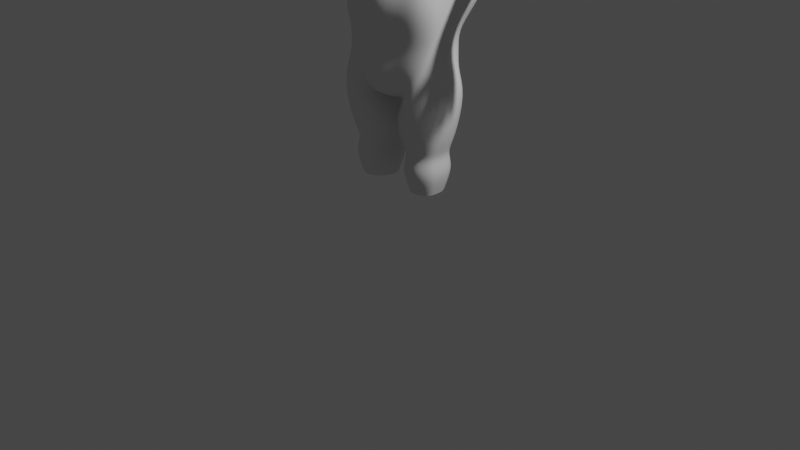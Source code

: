 # Source: pilot.blend  (saved by Blender 3.4.6; exported with 4.5.12 LTS)
import bpy
from mathutils import Matrix  # noqa: F401  (used for matrix-valued properties, if any)

bpy.ops.wm.read_factory_settings(use_empty=True)
scene = bpy.context.scene
scene.name = 'Scene'

# ---- collections
col_collection = bpy.data.collections.new('Collection'); scene.collection.children.link(col_collection)
col_assets = bpy.data.collections.new('assets'); scene.collection.children.link(col_assets)
col_tools = bpy.data.collections.new('tools'); scene.collection.children.link(col_tools)

# ---- materials (node trees are filled in below, after node groups)
mat_material = bpy.data.materials.new('Material')
mat_material.alpha_threshold = 0.0
mat_material.roughness = 0.5
mat_material.line_color = (0.0, 0.0, 0.0, 1.0)

# ---- material node trees
mat_material.use_nodes = True; mat_material.node_tree.nodes.clear()
_N = mat_material.node_tree.nodes; _L = mat_material.node_tree.links
n0 = _N.new('ShaderNodeOutputMaterial'); n0.name = 'Material Output'; n0.location = (300, 300)
n1 = _N.new('ShaderNodeBsdfPrincipled'); n1.name = 'Principled BSDF'; n1.location = (10, 300)
n1.distribution = 'GGX'
n1.subsurface_method = 'RANDOM_WALK_SKIN'
n1.inputs[3].default_value = 1.45
n1.inputs[27].default_value = (0.0, 0.0, 0.0, 1.0)
n1.inputs[28].default_value = 1.0
_L.new(n1.outputs[0], n0.inputs[0])
n0.is_active_output = True

# ---- world
world_world = bpy.data.worlds.new('World'); scene.world = world_world
world_world.use_nodes = True; world_world.node_tree.nodes.clear()
_N = world_world.node_tree.nodes; _L = world_world.node_tree.links
n0 = _N.new('ShaderNodeOutputWorld'); n0.name = 'World Output'; n0.location = (300, 300)
n1 = _N.new('ShaderNodeBackground'); n1.name = 'Background'; n1.location = (10, 300)
n1.inputs[0].default_value = (0.05088, 0.05088, 0.05088, 1.0)
_L.new(n1.outputs[0], n0.inputs[0])
n0.is_active_output = True
world_world.color = (0.05088, 0.05088, 0.05088)
world_world.use_sun_shadow = False
world_world.sun_shadow_jitter_overblur = 0.0

# ---- cameras
cam_camera = bpy.data.cameras.new('Camera')
cam_camera.clip_end = 100.0
cam_camera.ortho_scale = 7.314

# ---- lights
light_light = bpy.data.lights.new('Light', 'POINT')
light_light.transmission_factor = 0.0
light_light.energy = 1000.0
light_light.shadow_soft_size = 0.1
light_light.shadow_maximum_resolution = 0.006
light_light.use_absolute_resolution = True

# ---- meshes
me_cube = bpy.data.meshes.new('Cube')
me_cube.from_pydata([(0.2399, -2.165, 0.1139), (0.127, -2.17, -0.2179), (0.0, -2.228, 0.09098), (0.0, -2.223, -0.2341), (0.3671, -2.134, 0.2158), (0.2602, -2.139, -0.2131), (0.5716, -1.996, 0.123), (0.4578, -2.012, -0.2265), (0.6837, -1.747, -0.2101), (0.5297, -1.96, -0.2236), (0.5012, -1.906, -0.4195), (0.4052, -1.99, -0.2763), (0.2803, -1.943, -0.522), (0.232, -2.065, -0.3294), (0.0, -2.016, -0.5363), (0.0, -2.143, -0.3471), (0.2283, -2.565, 0.2912), (0.0, -2.709, 0.2992), (0.3166, -2.521, 0.2804), (0.3924, -2.31, 0.4075), (0.1987, -2.5, 0.4581), (0.0, -2.579, 0.466), (0.3016, -2.419, 0.4472), (0.1028, -2.237, 1.0), (0.0, -2.306, 1.003), (0.1934, -2.185, 0.9959), (0.1339, -2.292, 1.642), (0.0, -2.352, 1.629), (0.2815, -2.196, 1.697), (0.316, -2.117, 1.023), (0.4524, -2.049, 1.526), (0.7075, -1.932, 1.88), (0.7039, -1.954, 1.684), (1.129, -1.73, 1.857), (1.044, -1.78, 1.609), (1.346, -1.415, 1.572), (1.187, -1.69, 1.395), (0.3711, -2.165, 0.583), (0.3838, -2.027, 0.7165), (1.359, -1.54, 0.6004), (1.202, -1.668, 0.6903), (1.418, -1.241, 1.05), (1.243, -1.623, 1.038), (0.6382, -1.861, 0.2601), (0.8695, -1.634, -0.2124), (0.5685, -1.719, -0.5197), (0.3087, -1.885, -0.6869), (0.0, -1.954, -0.7066), (1.095, -1.265, -0.2245), (0.6537, -1.627, -0.6319), (0.3199, -1.776, -0.8197), (0.0, -1.892, -0.8419), (1.632, 0.3937, 0.4668), (0.7546, -1.035, -0.7945), (0.357, -1.216, -0.9163), (0.0, -1.284, -1.221), (0.1914, -2.419, 2.194), (0.0, -2.479, 2.184), (0.3451, -2.323, 2.238), (0.7409, -2.058, 2.383), (1.126, -1.856, 2.365), (1.346, -1.542, 2.139), (0.2701, -2.361, 2.781), (0.0, -2.421, 2.744), (0.4374, -2.265, 2.801), (0.7949, -2.0, 2.821), (1.129, -1.798, 2.833), (1.346, -1.483, 2.832), (0.3159, -2.097, 3.301), (0.0, -2.093, 3.315), (0.4813, -2.002, 3.286), (0.8118, -1.737, 3.284), (1.132, -1.535, 3.239), (1.346, -1.22, 3.21), (0.328, -1.57, 3.894), (0.0, -1.677, 3.908), (0.5056, -1.388, 3.87), (0.8312, -1.24, 3.818), (1.135, -1.077, 3.761), (1.346, -0.9708, 3.693), (0.3806, -0.6548, 4.245), (0.0, -0.6495, 4.243), (0.5445, -0.654, 4.243), (0.8676, -0.6597, 4.204), (1.145, -0.6631, 4.075), (1.464, -0.6677, 3.76), (0.1936, 0.0, 4.34), (0.0, 0.0, 4.34), (0.3473, 0.0, 4.33), (0.7397, 0.0, 4.297), (1.129, 0.0, 4.203), (1.646, 0.0, 3.723), (0.1316, 1.397, 4.151), (0.0, 1.402, 4.18), (0.2783, 1.398, 4.144), (0.705, 1.396, 4.036), (1.129, 1.389, 3.945), (1.346, 1.384, 3.851), (0.1316, 2.09, 3.544), (0.0, 2.092, 3.518), (0.3346, 2.093, 3.471), (0.705, 2.054, 3.409), (1.129, 2.005, 3.3), (1.793, 1.8, 3.21), (0.1316, 2.351, 2.455), (0.0, 2.368, 2.49), (0.2783, 2.355, 2.421), (0.705, 2.254, 2.399), (1.129, 2.12, 2.374), (1.804, 1.595, 1.901), (0.215, 2.292, 1.221), (0.0, 2.288, 1.256), (0.2783, 2.271, 1.187), (0.705, 2.17, 1.165), (1.129, 2.036, 1.14), (1.917, 1.664, 1.149), (0.1316, 1.428, -0.0125), (0.0, 1.538, 0.02231), (0.2783, 1.332, -0.0468), (0.705, 1.231, -0.06923), (1.129, 1.097, -0.09424), (1.54, 0.9093, 0.3542), (1.905, 0.2793, 1.12), (1.89, 0.1368, 3.301), (1.901, 0.4153, 1.902), (0.3384, -1.622, -0.9034), (0.7041, -1.392, -0.6986), (0.0, -1.677, -0.9335), (1.513, -0.6161, 0.002607), (1.77, -0.6259, 2.168), (1.677, -0.6112, 1.064), (1.252, -0.845, -0.2211), (1.704, -0.7004, 3.216), (1.716, -0.6334, 1.513), (1.745, -0.6472, 2.661), (1.222, -1.645, 0.8642), (1.389, -1.379, 0.8254), (1.595, -0.6137, 0.7297), (0.5808, -0.1443, -0.5293), (0.279, -0.1607, -0.4555), (0.1113, -0.1807, -0.5842), (0.0, -0.3353, -0.6625), (0.2493, 0.4366, -0.342), (0.0, 0.4995, -0.2851), (0.318, 0.384, -0.3577), (0.3771, 0.3286, -0.3684), (0.4141, 0.2947, -0.3832), (0.4755, 0.1095, -0.4069), (0.5055, 0.07771, -1.186), (0.3821, -0.1302, -1.279), (0.2416, -0.1758, -1.32), (0.0, -0.3054, -1.399), (0.2431, 0.7391, -0.8925), (0.0, 0.8293, -0.8256), (0.3768, 0.6422, -0.9267), (0.4827, 0.4806, -0.9946), (0.5135, 0.3241, -1.067), (0.5198, 0.1191, -1.166), (0.5875, -0.0246, -1.546), (0.4318, -0.2963, -1.673), (0.3374, -0.3738, -1.798), (0.0, -0.5068, -1.805), (0.2214, 0.8094, -1.167), (0.0, 0.9231, -1.082), (0.3899, 0.6873, -1.21), (0.5234, 0.4837, -1.295), (0.5621, 0.2864, -1.386), (0.7067, 0.02356, -1.537), (1.507, -0.03809, -1.795), (1.028, -0.4707, -2.006), (0.7085, -0.469, -2.087), (0.0, -1.006, -2.239), (2.274, 1.217, -1.191), (0.0, 1.453, -1.425), (2.166, 0.8778, -1.08), (2.101, 0.6725, -1.234), (1.985, 0.3031, -1.51), (1.788, -0.01264, -1.741), (1.712, -0.3777, -3.0), (1.494, -0.7449, -3.0), (0.9645, -0.9614, -3.0), (0.0, -1.371, -3.0), (1.765, 1.407, -2.644), (0.0, 1.683, -3.0), (2.254, 1.154, -2.776), (2.12, 0.7314, -2.994), (1.95, 0.1943, -2.829), (1.811, -0.04677, -3.253), (1.645, -0.3777, -3.886), (1.252, -0.7449, -3.886), (0.6539, -0.9614, -3.886), (0.0, -1.269, -3.886), (0.9259, 1.436, -3.886), (0.0, 1.683, -3.886), (1.293, 1.17, -3.886), (1.583, 0.7271, -3.886), (1.667, 0.2979, -3.886), (1.676, 0.006492, -3.886), (1.545, -0.3432, -4.396), (1.177, -0.6615, -4.396), (0.5779, -0.8491, -4.396), (0.0, -1.121, -4.396), (0.9212, 1.302, -4.396), (0.0, 1.664, -4.396), (1.239, 0.9983, -4.396), (1.491, 0.6143, -4.396), (1.564, 0.2423, -4.396), (1.572, -0.01023, -4.396), (2.518, 0.9762, -1.193), (2.534, 0.8472, -1.13), (2.543, 0.7692, -1.209), (2.56, 0.6289, -1.31), (2.51, 1.106, -1.723), (2.521, 0.952, -1.771), (2.54, 0.7916, -1.851), (2.565, 0.5876, -1.665), (3.185, 0.964, -1.194), (3.18, 0.8417, -1.139), (3.177, 0.7678, -1.208), (3.171, 0.6349, -1.296), (3.188, 1.103, -1.658), (3.184, 0.9411, -1.701), (3.178, 0.789, -1.77), (3.169, 0.5957, -1.602), (3.211, 0.9184, -1.213), (3.211, 0.817, -1.166), (3.211, 0.7556, -1.224), (3.211, 0.6452, -1.299), (3.211, 1.126, -1.605), (3.211, 0.8994, -1.64), (3.211, 0.7732, -1.699), (3.211, 0.6127, -1.566), (4.111, 1.074, -1.247), (4.11, 0.8876, -1.257), (4.109, 0.6782, -1.264), (4.111, 0.5875, -1.337), (4.111, 1.125, -1.511), (4.109, 0.956, -1.56), (4.109, 0.7917, -1.565), (4.11, 0.6446, -1.525), (2.159, 0.6504, -1.296), (2.151, 0.7833, -1.202), (2.147, 0.8571, -1.127), (2.14, 0.9792, -1.187), (2.136, 1.232, -1.686), (2.141, 0.9564, -2.055), (2.15, 0.8045, -2.08), (2.161, 0.6113, -1.627), (1.584, -0.3493, -5.001), (1.189, -0.691, -5.261), (0.5463, -0.8924, -5.261), (0.0, -1.185, -5.261), (0.9147, 1.417, -5.261), (0.0, 1.805, -5.261), (1.278, 1.091, -5.191), (1.526, 0.5902, -4.977), (1.605, 0.2792, -5.001), (1.613, 0.008115, -5.001), (0.7399, -0.5298, -5.808), (0.5598, -0.6971, -5.808), (0.0, -0.9396, -5.808), (0.663, 1.22, -5.808), (0.0, 1.542, -5.808), (0.7115, 0.9492, -5.825), (0.5125, 0.07338, -5.915), (0.3466, 0.03429, -6.085), (0.0, -0.02241, -6.085), (0.3557, 0.4823, -6.085), (0.0, 0.5577, -6.085), (0.5142, 0.4191, -5.924), (0.514, 0.2565, -5.935), (0.3731, 0.2575, -6.112), (0.0, 0.2582, -6.112), (1.838, -0.5182, -5.764), (1.242, -0.9667, -5.936), (1.381, 1.372, -5.882), (1.775, 0.7152, -5.711), (1.864, 0.307, -5.772), (1.874, -0.04896, -5.775), (0.4653, -0.7552, -6.447), (0.4233, 1.186, -6.456), (0.1388, 0.03672, -6.491), (0.137, 0.4906, -6.504), (0.1326, 0.2771, -6.518), (1.591, -0.3335, -7.16), (1.133, -0.6651, -7.16), (1.243, 1.064, -7.16), (1.561, 0.5785, -7.16), (1.624, 0.2766, -7.16), (1.613, 0.01347, -7.16), (0.4645, -0.5087, -7.16), (0.4329, 0.9269, -7.156), (0.2263, 0.07682, -7.16), (0.2218, 0.4124, -7.16), (0.2153, 0.2546, -7.16), (1.411, -0.1886, -7.521), (1.079, -0.4286, -7.521), (1.159, 0.8228, -7.521), (1.389, 0.4712, -7.521), (1.434, 0.2528, -7.521), (1.427, 0.06243, -7.521), (0.5956, -0.3154, -7.521), (0.5728, 0.7234, -7.519), (0.4232, 0.1083, -7.521), (0.42, 0.3511, -7.521), (0.4153, 0.2369, -7.521), (1.569, -0.3157, -7.978), (1.126, -0.636, -7.978), (1.233, 1.035, -7.978), (1.539, 0.5653, -7.978), (1.601, 0.2737, -7.978), (1.59, 0.01949, -7.978), (0.4806, -0.4849, -7.978), (0.4501, 0.9019, -7.974), (0.2505, 0.08068, -7.978), (0.2462, 0.4048, -7.978), (0.2399, 0.2524, -7.978), (1.37, -0.1557, -8.637), (1.067, -0.3748, -8.637), (1.14, 0.7679, -8.637), (1.35, 0.4469, -8.637), (1.391, 0.2474, -8.637), (1.384, 0.07356, -8.637), (0.6254, -0.2714, -8.637), (0.6045, 0.6771, -8.635), (0.468, 0.1154, -8.637), (0.465, 0.3371, -8.637), (0.4607, 0.2329, -8.637), (5.01, 0.7031, -1.45), (5.413, 0.7131, -1.45), (5.01, 0.7032, -1.524), (5.37, 0.685, -1.524), (5.013, 0.6195, -1.554), (5.373, 0.6216, -1.554), (5.016, 0.556, -1.524), (5.377, 0.5581, -1.524), (5.018, 0.5298, -1.45), (5.424, 0.5336, -1.45), (5.016, 0.556, -1.376), (5.422, 0.5599, -1.376), (5.013, 0.6195, -1.345), (5.418, 0.6234, -1.345), (5.009, 0.6829, -1.376), (5.415, 0.6868, -1.376), (5.493, 0.6008, -1.45), (5.176, 0.7097, -1.45), (5.281, 0.7079, -1.45), (5.283, 0.6816, -1.524), (5.177, 0.6834, -1.524), (5.287, 0.6182, -1.554), (5.181, 0.6199, -1.554), (5.29, 0.5547, -1.524), (5.184, 0.5565, -1.524), (5.292, 0.5285, -1.45), (5.186, 0.5302, -1.45), (5.29, 0.5547, -1.376), (5.184, 0.5565, -1.376), (5.287, 0.6182, -1.345), (5.181, 0.6199, -1.345), (5.283, 0.6816, -1.376), (5.177, 0.6834, -1.376), (5.415, 0.6232, -1.357), (5.418, 0.5634, -1.386), (5.411, 0.683, -1.386), (5.293, 0.5785, -1.386), (5.29, 0.6183, -1.357), (5.288, 0.6581, -1.386), (5.417, 0.6239, -1.341), (5.421, 0.5581, -1.372), (5.413, 0.6898, -1.372), (5.289, 0.5749, -1.372), (5.286, 0.6188, -1.341), (5.284, 0.6627, -1.372), (5.012, 0.8887, -1.45), (5.592, 0.8956, -1.45), (5.012, 0.8887, -1.524), (5.547, 0.8693, -1.524), (5.012, 0.7869, -1.554), (5.547, 0.8058, -1.554), (5.547, 0.7423, -1.524), (5.592, 0.716, -1.45), (5.012, 0.7234, -1.376), (5.592, 0.7423, -1.376), (5.012, 0.7869, -1.345), (5.592, 0.8058, -1.345), (5.012, 0.8504, -1.376), (5.592, 0.8693, -1.376), (5.665, 0.8058, -1.45), (5.359, 0.8956, -1.45), (5.46, 0.8956, -1.45), (5.46, 0.8693, -1.524), (5.359, 0.8693, -1.524), (5.46, 0.8058, -1.554), (5.359, 0.8058, -1.554), (5.46, 0.7423, -1.524), (5.359, 0.7423, -1.524), (5.46, 0.716, -1.45), (5.359, 0.716, -1.45), (5.46, 0.7423, -1.376), (5.359, 0.7423, -1.376), (5.46, 0.8058, -1.345), (5.359, 0.8058, -1.345), (5.46, 0.8693, -1.376), (5.359, 0.8693, -1.376), (5.588, 0.8058, -1.357), (5.588, 0.7459, -1.386), (5.588, 0.8657, -1.386), (5.464, 0.7659, -1.386), (5.464, 0.8058, -1.357), (5.464, 0.8457, -1.386), (5.591, 0.8064, -1.341), (5.591, 0.7405, -1.372), (5.591, 0.8724, -1.372), (5.46, 0.7625, -1.372), (5.46, 0.8064, -1.341), (5.46, 0.8504, -1.372), (5.015, 1.082, -1.45), (5.474, 1.08, -1.45), (5.015, 1.082, -1.524), (5.428, 1.054, -1.524), (5.012, 0.9905, -1.554), (5.428, 0.9905, -1.554), (5.428, 0.927, -1.524), (5.474, 0.9007, -1.45), (5.012, 0.927, -1.376), (5.474, 0.927, -1.376), (5.012, 0.9905, -1.345), (5.474, 0.9905, -1.345), (5.012, 1.054, -1.376), (5.474, 1.054, -1.376), (5.547, 0.9905, -1.45), (5.165, 1.08, -1.45), (5.342, 1.08, -1.45), (5.342, 1.054, -1.524), (5.165, 1.054, -1.524), (5.342, 0.9905, -1.554), (5.165, 0.9905, -1.554), (5.342, 0.927, -1.524), (5.165, 0.927, -1.524), (5.342, 0.9007, -1.45), (5.165, 0.9007, -1.45), (5.342, 0.927, -1.376), (5.165, 0.927, -1.376), (5.342, 0.9905, -1.345), (5.165, 0.9905, -1.345), (5.342, 1.054, -1.376), (5.165, 1.054, -1.376), (5.47, 0.9905, -1.357), (5.47, 0.9306, -1.386), (5.47, 1.05, -1.386), (5.345, 0.9506, -1.386), (5.345, 0.9905, -1.357), (5.345, 1.03, -1.386), (5.472, 0.9911, -1.341), (5.472, 0.9252, -1.372), (5.472, 1.057, -1.372), (5.341, 0.9471, -1.372), (5.341, 0.9911, -1.341), (5.341, 1.035, -1.372), (5.018, 1.263, -1.45), (5.34, 1.263, -1.45), (5.018, 1.237, -1.524), (5.294, 1.237, -1.524), (5.018, 1.174, -1.554), (5.294, 1.174, -1.554), (5.294, 1.11, -1.524), (5.34, 1.084, -1.45), (5.018, 1.11, -1.376), (5.34, 1.11, -1.376), (5.018, 1.174, -1.345), (5.34, 1.174, -1.345), (5.018, 1.237, -1.376), (5.34, 1.237, -1.376), (5.413, 1.174, -1.45), (5.031, 1.263, -1.45), (5.208, 1.263, -1.45), (5.208, 1.237, -1.524), (5.031, 1.237, -1.524), (5.208, 1.174, -1.554), (5.031, 1.174, -1.554), (5.208, 1.11, -1.524), (5.031, 1.11, -1.524), (5.208, 1.084, -1.45), (5.031, 1.084, -1.45), (5.208, 1.11, -1.376), (5.031, 1.11, -1.376), (5.208, 1.174, -1.345), (5.031, 1.174, -1.345), (5.208, 1.237, -1.376), (5.031, 1.237, -1.376), (5.336, 1.174, -1.357), (5.336, 1.114, -1.386), (5.336, 1.233, -1.386), (5.211, 1.134, -1.386), (5.211, 1.174, -1.357), (5.211, 1.213, -1.386), (5.338, 1.174, -1.341), (5.338, 1.108, -1.372), (5.338, 1.24, -1.372), (5.207, 1.13, -1.372), (5.207, 1.174, -1.341), (5.207, 1.218, -1.372), (5.012, 0.4338, -1.46), (4.992, 0.4651, -1.532), (4.978, 0.4373, -1.597), (4.949, 0.3835, -1.618), (4.951, 0.3184, -1.58), (4.941, 0.304, -1.509), (4.955, 0.3318, -1.444), (4.984, 0.3856, -1.424), (5.022, 0.3324, -1.535), (4.924, 0.4692, -1.463), (4.934, 0.4837, -1.534), (4.658, 0.5242, -1.43), (4.92, 0.4558, -1.599), (4.891, 0.4157, -1.62), (4.469, 0.5311, -1.49), (4.863, 0.3538, -1.584), (4.853, 0.3393, -1.512), (4.867, 0.3672, -1.457), (4.587, 0.581, -1.571), (4.896, 0.4209, -1.427), (4.51, 0.5225, -1.597), (4.955, 0.3382, -1.453), (4.942, 0.312, -1.514), (4.983, 0.3889, -1.434), (4.866, 0.3574, -1.504), (4.872, 0.3708, -1.477), (4.893, 0.4223, -1.45), (4.953, 0.3311, -1.441), (4.939, 0.3016, -1.507), (4.983, 0.3864, -1.419), (4.859, 0.3508, -1.496), (4.866, 0.3661, -1.444), (4.889, 0.4209, -1.437), (4.683, 0.7082, -1.357), (4.684, 0.6613, -1.643), (4.569, 0.417, -1.502), (4.656, 0.5411, -1.59), (4.686, 0.5878, -1.324), (4.684, 0.8983, -1.357), (4.684, 0.8378, -1.643), (4.425, 0.6945, -1.624), (4.684, 0.7869, -1.308), (4.688, 1.089, -1.357), (4.685, 1.036, -1.643), (4.425, 0.7399, -1.302), (4.684, 0.9905, -1.308), (4.69, 1.263, -1.45), (4.69, 1.237, -1.524), (4.69, 1.174, -1.658), (4.69, 1.205, -1.324), (4.708, 0.4937, -1.422), (4.427, 0.9818, -1.268), (4.425, 0.8372, -1.656), (4.426, 0.9976, -1.624), (4.43, 1.181, -1.449), (4.43, 1.245, -1.522), (4.43, 1.134, -1.377), (4.847, 0.4477, -1.459), (4.849, 0.4715, -1.577), (4.849, 0.3613, -1.61), (4.82, 0.3441, -1.547), (4.748, 0.368, -1.653), (4.76, 0.5064, -1.618), (4.717, 0.2715, -1.521), (4.782, 0.4733, -1.41), (4.606, 0.4506, -1.619), (0.127, -2.082, -0.2087), (0.0, -2.134, -0.2249), (0.2602, -2.051, -0.2039), (0.4578, -1.913, -0.2173), (0.4355, -1.872, -0.2144), (0.4052, -1.902, -0.2671), (0.232, -1.977, -0.3202), (0.0, -2.054, -0.3379), (0.06648, -2.144, -0.07983), (0.0, -2.225, -0.08127), (0.2713, -2.096, -0.08018), (0.575, -1.902, -0.1116), (0.5408, -1.7, -0.2106), (0.504, -1.851, -0.3272), (0.2279, -1.983, -0.411), (0.0, -2.102, -0.4256), (0.04094, -1.754, -0.0003739), (0.0, -1.769, -0.002667), (0.271, -1.745, -0.0009365), (0.6123, -1.709, -0.05066), (0.5739, -1.672, -0.2076), (0.5325, -1.7, -0.3921), (0.2222, -1.724, -0.525), (0.0, -1.746, -0.548), (0.005238, -1.433, 0.09223), (0.0, -1.438, 0.08616), (0.2694, -1.431, 0.09198), (0.6614, -1.42, 0.02701), (0.6628, -1.409, -0.2063), (0.5697, -1.417, -0.4183), (0.2134, -1.425, -0.5708), (0.0, -1.431, -0.5972), (0.08749, -0.5428, 0.01374), (0.0, -0.546, 0.009376), (0.2774, -0.5409, 0.01356), (0.5591, -0.5332, -0.03314), (0.5601, -0.5253, -0.2009), (0.4932, -0.5313, -0.3532), (0.2371, -0.5364, -0.4629), (0.0, -0.5411, -0.4818), (0.1609, 0.08412, -0.08168), (0.0, 0.08103, -0.08287), (0.2772, 0.08502, -0.08239), (0.4497, 0.07352, -0.109), (0.4503, 0.02213, -0.198), (0.4093, -0.03134, -0.2745), (0.2525, -0.07028, -0.3293), (0.0, -0.07896, -0.3375), (0.1609, 0.3215, -0.2486), (0.0, 0.3183, -0.2478), (0.2772, 0.3218, -0.2497), (0.4497, 0.2969, -0.2646), (0.4503, 0.2031, -0.3067), (0.4093, 0.115, -0.3374), (0.2525, 0.05135, -0.3591), (0.0, 0.0395, -0.3606), (0.1838, 0.2996, -0.4553), (0.0, 0.2976, -0.4539), (0.2702, 0.2996, -0.4562), (0.3984, 0.2784, -0.4602), (0.3988, 0.2022, -0.4658), (0.3684, 0.1328, -0.4649), (0.2519, 0.0829, -0.4638), (0.0, 0.07422, -0.4619), (0.1911, 0.2863, -0.9827), (0.0, 0.2846, -0.9815), (0.2649, 0.2863, -0.9834), (0.3744, 0.2682, -0.9868), (0.3748, 0.2031, -0.9916), (0.3488, 0.1439, -0.9908), (0.2493, 0.1012, -0.9899), (0.0, 0.09379, -0.9883), (0.4873, -1.268, -0.2749), (0.1899, -1.272, -0.3683), (0.0, -1.276, -0.3845), (0.4235, -0.7251, -0.2351), (0.2097, -0.7283, -0.3022), (0.0, -0.7312, -0.3139), (0.4048, -1.477, -0.345), (0.1849, -1.433, -0.347), (0.0, -1.426, -0.3488), (0.3576, -1.495, -0.1033), (0.1995, -1.464, -0.1047), (0.0, -1.459, -0.106), (0.3727, -1.768, -0.3969), (0.138, -1.744, -0.398), (0.0, -1.74, -0.3991), (0.3224, -1.779, -0.252), (0.1536, -1.761, -0.2529), (0.0, -1.758, -0.2536), (0.0, -2.02, -0.3067), (0.1655, -1.993, -0.3062), (0.2336, -1.977, -0.2867), (0.3347, -1.913, -0.2856), (0.0, -1.868, -0.2806), (0.157, -1.863, -0.2798), (0.2336, -1.86, -0.28), (0.3471, -1.849, -0.2965), (1.675, 2.001, 2.374), (1.535, 1.917, 1.14), (1.346, 0.9783, -0.09378), (1.906, 0.09208, 1.103), (2.001, 0.1155, 2.373), (1.796, 0.0863, 0.4427), (1.408, 0.08052, -0.2176), (1.73, 1.728, 2.085), (1.863, 1.545, 1.187), (1.481, 0.9519, 0.2121), (1.857, 0.3989, 1.174), (1.978, 0.2971, 2.084), (1.712, 0.2727, 0.3686), (2.147, 1.651, 1.187), (2.059, 0.4222, 1.16), (2.199, 1.701, 2.022), (1.663, 0.8824, 0.1855), (2.344, 0.4438, 2.024), (1.794, 0.4161, 0.2746), (2.101, 1.71, 1.192), (1.526, 0.9035, 0.1389), (1.67, 0.3077, 0.2644), (1.975, 0.3148, 1.172), (1.984, 0.336, 2.088), (2.007, 1.769, 2.087), (1.929, 1.22, 1.161), (1.71, 0.7148, 1.15), (1.887, 1.24, 1.503), (1.875, 0.9043, 0.7491), (1.764, 0.7235, 1.504), (1.95, 0.7128, 0.7857)], [], [(0, 4, 18, 16), (1, 0, 2, 3), (2, 0, 16, 17), (4, 5, 7, 6), (0, 1, 5, 4), (6, 7, 9, 8), (10, 11, 13, 12), (8, 9, 11, 10), (12, 13, 15, 14), (17, 16, 20, 21), (18, 4, 19, 22), (16, 18, 22, 20), (23, 25, 28, 26), (21, 20, 23, 24), (20, 22, 25, 23), (24, 23, 26, 27), (25, 29, 30, 28), (30, 32, 31, 28), (32, 34, 33, 31), (34, 36, 35, 33), (25, 37, 38, 29), (37, 39, 40, 38), (136, 41, 42, 135), (35, 36, 42, 41), (10, 12, 46, 45), (8, 10, 45, 44), (6, 8, 44, 43), (12, 14, 47, 46), (4, 6, 43, 19), (22, 19, 37, 25), (37, 19, 43, 39), (45, 46, 50, 49), (43, 44, 48, 39), (46, 47, 51, 50), (44, 45, 49, 48), (126, 125, 54, 53), (125, 127, 55, 54), (131, 126, 53, 672), (128, 131, 672), (28, 31, 59, 58), (27, 26, 56, 57), (31, 33, 60, 59), (33, 35, 61, 60), (26, 28, 58, 56), (59, 60, 66, 65), (56, 58, 64, 62), (60, 61, 67, 66), (58, 59, 65, 64), (57, 56, 62, 63), (65, 66, 72, 71), (62, 64, 70, 68), (66, 67, 73, 72), (64, 65, 71, 70), (63, 62, 68, 69), (71, 72, 78, 77), (68, 70, 76, 74), (72, 73, 79, 78), (70, 71, 77, 76), (69, 68, 74, 75), (77, 78, 84, 83), (74, 76, 82, 80), (78, 79, 85, 84), (76, 77, 83, 82), (75, 74, 80, 81), (84, 85, 91, 90), (82, 83, 89, 88), (81, 80, 86, 87), (83, 84, 90, 89), (80, 82, 88, 86), (90, 91, 97, 96), (88, 89, 95, 94), (87, 86, 92, 93), (89, 90, 96, 95), (86, 88, 94, 92), (96, 97, 103, 102), (94, 95, 101, 100), (93, 92, 98, 99), (95, 96, 102, 101), (92, 94, 100, 98), (102, 103, 666, 108), (100, 101, 107, 106), (99, 98, 104, 105), (101, 102, 108, 107), (98, 100, 106, 104), (107, 108, 114, 113), (104, 106, 112, 110), (108, 666, 667, 114), (106, 107, 113, 112), (105, 104, 110, 111), (113, 114, 120, 119), (110, 112, 118, 116), (114, 667, 668, 120), (112, 113, 119, 118), (111, 110, 116, 117), (133, 130, 669), (134, 129, 670), (687, 686, 682, 684), (686, 685, 679, 682), (666, 103, 123, 670), (91, 123, 103, 97), (132, 134, 670, 123), (129, 133, 669, 670), (136, 39, 128, 137), (35, 41, 130, 133), (73, 67, 134, 132), (67, 61, 129, 134), (61, 35, 133, 129), (39, 48, 131, 128), (48, 49, 126, 131), (50, 51, 127, 125), (49, 50, 125, 126), (137, 128, 672, 671), (85, 132, 123, 91), (73, 132, 85, 79), (130, 137, 671, 669), (41, 136, 137, 130), (39, 136, 135, 40), (118, 119, 145, 144), (119, 120, 146, 145), (53, 54, 140, 139), (117, 116, 142, 143), (668, 672, 138, 147), (120, 668, 147, 146), (54, 55, 141, 140), (672, 53, 139, 138), (116, 118, 144, 142), (143, 142, 152, 153), (146, 147, 157, 156), (142, 144, 154, 152), (139, 140, 150, 149), (147, 138, 148, 157), (144, 145, 155, 154), (140, 141, 151, 150), (138, 139, 149, 148), (145, 146, 156, 155), (155, 156, 166, 165), (153, 152, 162, 163), (156, 157, 167, 166), (152, 154, 164, 162), (149, 150, 160, 159), (157, 148, 158, 167), (154, 155, 165, 164), (150, 151, 161, 160), (148, 149, 159, 158), (160, 161, 171, 170), (158, 159, 169, 168), (165, 166, 176, 175), (163, 162, 172, 173), (166, 167, 177, 176), (162, 164, 174, 172), (159, 160, 170, 169), (167, 158, 168, 177), (164, 165, 175, 174), (169, 170, 180, 179), (177, 168, 178, 187), (170, 171, 181, 180), (168, 169, 179, 178), (173, 172, 182, 183), (176, 177, 187, 186), (182, 184, 194, 192), (179, 180, 190, 189), (187, 178, 188, 197), (184, 185, 195, 194), (180, 181, 191, 190), (178, 179, 189, 188), (185, 186, 196, 195), (183, 182, 192, 193), (186, 187, 197, 196), (190, 191, 201, 200), (188, 189, 199, 198), (195, 196, 206, 205), (193, 192, 202, 203), (196, 197, 207, 206), (192, 194, 204, 202), (189, 190, 200, 199), (197, 188, 198, 207), (194, 195, 205, 204), (241, 240, 211, 210), (243, 242, 209, 208), (244, 243, 208, 212), (246, 245, 213, 214), (242, 241, 210, 209), (247, 246, 214, 215), (240, 247, 215, 211), (245, 244, 212, 213), (208, 209, 217, 216), (212, 208, 216, 220), (215, 214, 222, 223), (213, 212, 220, 221), (209, 210, 218, 217), (211, 215, 223, 219), (214, 213, 221, 222), (210, 211, 219, 218), (219, 223, 231, 227), (222, 221, 229, 230), (218, 219, 227, 226), (216, 217, 225, 224), (220, 216, 224, 228), (223, 222, 230, 231), (221, 220, 228, 229), (217, 218, 226, 225), (228, 224, 232, 236), (231, 230, 238, 239), (229, 228, 236, 237), (225, 226, 234, 233), (227, 231, 239, 235), (230, 229, 237, 238), (226, 227, 235, 234), (224, 225, 233, 232), (184, 182, 244, 245), (176, 186, 247, 240), (186, 185, 246, 247), (174, 175, 241, 242), (185, 184, 245, 246), (182, 172, 243, 244), (172, 174, 242, 243), (175, 176, 240, 241), (198, 199, 249, 248), (205, 206, 256, 255), (203, 202, 252, 253), (206, 207, 257, 256), (202, 204, 254, 252), (199, 200, 250, 249), (207, 198, 248, 257), (204, 205, 255, 254), (200, 201, 251, 250), (252, 254, 263, 261), (250, 251, 260, 259), (253, 252, 261, 262), (249, 250, 259, 258), (262, 261, 267, 268), (258, 259, 265, 264), (261, 263, 269, 267), (259, 260, 266, 265), (264, 265, 271, 270), (267, 269, 270, 271), (265, 266, 272, 271), (268, 267, 271, 272), (256, 257, 278, 277), (269, 263, 280, 282), (257, 248, 273, 278), (263, 254, 275, 280), (254, 255, 276, 275), (249, 258, 279, 274), (258, 264, 281, 279), (264, 270, 283, 281), (248, 249, 274, 273), (255, 256, 277, 276), (270, 269, 282, 283), (273, 274, 285, 284), (276, 277, 288, 287), (282, 280, 291, 293), (280, 275, 286, 291), (277, 278, 289, 288), (281, 283, 294, 292), (274, 279, 290, 285), (278, 273, 284, 289), (283, 282, 293, 294), (275, 276, 287, 286), (279, 281, 292, 290), (284, 285, 296, 295), (287, 288, 299, 298), (293, 291, 302, 304), (291, 286, 297, 302), (288, 289, 300, 299), (292, 294, 305, 303), (285, 290, 301, 296), (289, 284, 295, 300), (294, 293, 304, 305), (286, 287, 298, 297), (290, 292, 303, 301), (296, 301, 312, 307), (300, 295, 306, 311), (305, 304, 315, 316), (297, 298, 309, 308), (301, 303, 314, 312), (295, 296, 307, 306), (298, 299, 310, 309), (304, 302, 313, 315), (302, 297, 308, 313), (299, 300, 311, 310), (303, 305, 316, 314), (309, 310, 321, 320), (315, 313, 324, 326), (313, 308, 319, 324), (310, 311, 322, 321), (314, 316, 327, 325), (307, 312, 323, 318), (311, 306, 317, 322), (316, 315, 326, 327), (308, 309, 320, 319), (312, 314, 325, 323), (306, 307, 318, 317), (346, 329, 331, 347), (347, 331, 333, 349), (349, 333, 335, 351), (351, 335, 337, 353), (353, 337, 339, 355), (341, 343, 363, 361), (357, 355, 364, 365), (359, 343, 329, 346), (328, 330, 332, 334, 336, 338, 340, 342), (333, 331, 329, 344), (335, 333, 344, 337), (341, 339, 337, 344), (343, 341, 344, 329), (340, 358, 360, 342), (360, 359, 346, 345), (338, 356, 358, 340), (358, 357, 359, 360), (336, 354, 356, 338), (356, 355, 357, 358), (334, 352, 354, 336), (354, 353, 355, 356), (332, 350, 352, 334), (352, 351, 353, 354), (330, 348, 350, 332), (350, 349, 351, 352), (345, 348, 330, 328), (348, 347, 349, 350), (345, 346, 347, 348), (363, 366, 372, 369), (365, 364, 370, 371), (343, 359, 366, 363), (355, 339, 362, 364), (359, 357, 365, 366), (339, 341, 361, 362), (370, 368, 367, 371), (371, 367, 369, 372), (364, 362, 368, 370), (362, 361, 367, 368), (366, 365, 371, 372), (361, 363, 369, 367), (342, 360, 345, 328), (389, 374, 376, 390), (390, 376, 378, 392), (392, 378, 379, 394), (394, 379, 380, 396), (396, 380, 382, 398), (384, 386, 406, 404), (400, 398, 407, 408), (402, 386, 374, 389), (373, 375, 377, 330, 328, 381, 383, 385), (378, 376, 374, 387), (379, 378, 387, 380), (384, 382, 380, 387), (386, 384, 387, 374), (383, 401, 403, 385), (403, 402, 389, 388), (381, 399, 401, 383), (401, 400, 402, 403), (328, 397, 399, 381), (399, 398, 400, 401), (330, 395, 397, 328), (397, 396, 398, 399), (377, 393, 395, 330), (395, 394, 396, 397), (375, 391, 393, 377), (393, 392, 394, 395), (388, 391, 375, 373), (391, 390, 392, 393), (388, 389, 390, 391), (406, 409, 415, 412), (408, 407, 413, 414), (386, 402, 409, 406), (398, 382, 405, 407), (402, 400, 408, 409), (382, 384, 404, 405), (413, 411, 410, 414), (414, 410, 412, 415), (407, 405, 411, 413), (405, 404, 410, 411), (409, 408, 414, 415), (404, 406, 412, 410), (385, 403, 388, 373), (432, 417, 419, 433), (433, 419, 421, 435), (435, 421, 422, 437), (437, 422, 423, 439), (439, 423, 425, 441), (427, 429, 449, 447), (443, 441, 450, 451), (445, 429, 417, 432), (416, 418, 420, 375, 373, 424, 426, 428), (421, 419, 417, 430), (422, 421, 430, 423), (427, 425, 423, 430), (429, 427, 430, 417), (426, 444, 446, 428), (446, 445, 432, 431), (424, 442, 444, 426), (444, 443, 445, 446), (373, 440, 442, 424), (442, 441, 443, 444), (375, 438, 440, 373), (440, 439, 441, 442), (420, 436, 438, 375), (438, 437, 439, 440), (418, 434, 436, 420), (436, 435, 437, 438), (431, 434, 418, 416), (434, 433, 435, 436), (431, 432, 433, 434), (449, 452, 458, 455), (451, 450, 456, 457), (429, 445, 452, 449), (441, 425, 448, 450), (445, 443, 451, 452), (425, 427, 447, 448), (456, 454, 453, 457), (457, 453, 455, 458), (450, 448, 454, 456), (448, 447, 453, 454), (452, 451, 457, 458), (447, 449, 455, 453), (428, 446, 431, 416), (475, 460, 462, 476), (476, 462, 464, 478), (478, 464, 465, 480), (480, 465, 466, 482), (482, 466, 468, 484), (470, 472, 492, 490), (486, 484, 493, 494), (488, 472, 460, 475), (459, 461, 463, 418, 416, 467, 469, 471), (464, 462, 460, 473), (465, 464, 473, 466), (470, 468, 466, 473), (472, 470, 473, 460), (469, 487, 489, 471), (489, 488, 475, 474), (467, 485, 487, 469), (487, 486, 488, 489), (416, 483, 485, 467), (485, 484, 486, 487), (418, 481, 483, 416), (483, 482, 484, 485), (463, 479, 481, 418), (481, 480, 482, 483), (461, 477, 479, 463), (479, 478, 480, 481), (474, 477, 461, 459), (477, 476, 478, 479), (474, 475, 476, 477), (492, 495, 501, 498), (494, 493, 499, 500), (472, 488, 495, 492), (484, 468, 491, 493), (488, 486, 494, 495), (468, 470, 490, 491), (499, 497, 496, 500), (500, 496, 498, 501), (493, 491, 497, 499), (491, 490, 496, 497), (495, 494, 500, 501), (490, 492, 498, 496), (471, 489, 474, 459), (511, 502, 503, 512), (512, 503, 504, 514), (514, 504, 505, 515), (515, 505, 506, 517), (517, 506, 507, 518), (508, 509, 525, 523), (519, 518, 526, 527), (521, 509, 502, 511), (504, 503, 502, 510), (505, 504, 510, 506), (508, 507, 506, 510), (509, 508, 510, 502), (552, 538, 520, 513), (559, 521, 511), (537, 552, 513, 516), (562, 519, 521, 559), (562, 518, 519), (561, 517, 518, 562), (561, 515, 517), (560, 514, 515, 561), (560, 512, 514), (559, 511, 512, 560), (525, 528, 534, 531), (527, 526, 532, 533), (509, 521, 528, 525), (518, 507, 524, 526), (521, 519, 527, 528), (507, 508, 523, 524), (532, 530, 529, 533), (533, 529, 531, 534), (526, 524, 530, 532), (524, 523, 529, 530), (528, 527, 533, 534), (523, 525, 531, 529), (538, 567, 522, 520), (420, 375, 541, 545), (424, 426, 547, 540), (332, 334, 520, 536), (418, 420, 545), (467, 469, 551, 544), (340, 342, 535, 539), (375, 377, 541), (328, 381, 535), (383, 385, 540, 543), (461, 463, 550, 549), (426, 428, 544, 547), (334, 336, 513, 520), (469, 471, 551), (342, 328, 535), (373, 424, 540), (385, 373, 540), (428, 416, 544), (416, 467, 544), (336, 338, 539, 513), (471, 459, 548, 551), (330, 332, 536), (377, 330, 536, 541), (338, 340, 539), (459, 461, 549, 548), (463, 418, 545, 550), (381, 383, 543, 535), (539, 535, 546), (545, 541, 554, 555), (541, 536, 542, 554), (550, 545, 555, 557), (536, 520, 522, 542), (543, 540, 553, 546), (540, 547, 553), (513, 539, 546, 516), (548, 549, 557, 556), (547, 544, 553), (549, 550, 557), (535, 543, 546), (551, 548, 556, 558), (544, 551, 558, 553), (555, 554, 238, 237), (233, 234, 546, 553), (553, 558, 232, 233), (557, 555, 237, 236), (516, 546, 234, 235), (554, 542, 239, 238), (542, 522, 516, 235, 239), (558, 556, 557, 236, 232), (566, 559, 560, 564), (564, 560, 561, 563), (565, 562, 559, 566), (520, 522, 516, 513), (562, 565, 563, 561), (567, 537, 516, 522), (563, 565, 537, 567), (564, 563, 567, 538), (565, 566, 552, 537), (566, 564, 538, 552), (1, 3, 569, 568), (15, 13, 574, 575), (7, 5, 570, 571), (13, 11, 573, 574), (5, 1, 568, 570), (11, 9, 572, 573), (9, 7, 571, 572), (574, 573, 581, 582), (572, 571, 579, 580), (570, 568, 576, 578), (575, 574, 582, 583), (573, 572, 580, 581), (571, 570, 578, 579), (568, 569, 577, 576), (585, 584, 663, 662), (583, 582, 590, 591), (581, 580, 588, 589), (586, 587, 665, 664), (587, 579, 661, 665), (582, 581, 589, 590), (580, 579, 587, 588), (591, 590, 598, 599), (589, 588, 596, 597), (587, 586, 594, 595), (584, 585, 593, 592), (590, 589, 597, 598), (588, 587, 595, 596), (586, 584, 592, 594), (597, 596, 604, 605), (595, 594, 602, 603), (592, 593, 601, 600), (597, 605, 643, 640), (596, 595, 603, 604), (594, 592, 600, 602), (598, 597, 640, 641), (600, 601, 609, 608), (606, 605, 613, 614), (604, 603, 611, 612), (602, 600, 608, 610), (607, 606, 614, 615), (605, 604, 612, 613), (603, 602, 610, 611), (614, 613, 621, 622), (612, 611, 619, 620), (610, 608, 616, 618), (615, 614, 622, 623), (613, 612, 620, 621), (611, 610, 618, 619), (608, 609, 617, 616), (620, 619, 627, 628), (618, 616, 624, 626), (623, 622, 630, 631), (621, 620, 628, 629), (619, 618, 626, 627), (616, 617, 625, 624), (622, 621, 629, 630), (631, 630, 638, 639), (629, 628, 636, 637), (627, 626, 634, 635), (624, 625, 633, 632), (630, 629, 637, 638), (628, 627, 635, 636), (626, 624, 632, 634), (642, 641, 647, 648), (644, 645, 651, 650), (606, 607, 645, 644), (599, 598, 641, 642), (605, 606, 644, 643), (650, 651, 657, 656), (647, 646, 652, 653), (640, 643, 649, 646), (643, 644, 650, 649), (641, 640, 646, 647), (653, 652, 655, 656), (654, 653, 656, 657), (648, 647, 653, 654), (646, 649, 655, 652), (649, 650, 656, 655), (660, 659, 663, 664), (661, 660, 664, 665), (659, 658, 662, 663), (579, 578, 660, 661), (576, 577, 658, 659), (584, 586, 664, 663), (578, 576, 659, 660), (673, 115, 667, 666), (115, 675, 668, 667), (122, 677, 670, 669), (678, 671, 672), (677, 673, 666, 670), (675, 678, 672, 668), (678, 122, 669, 671), (109, 674, 115, 673), (674, 121, 675, 115), (676, 124, 677, 122), (124, 109, 673, 677), (121, 52, 678, 675), (52, 676, 122, 678), (681, 683, 695, 693), (680, 684, 696, 692), (689, 688, 680, 683), (685, 690, 681, 679), (688, 687, 684, 680), (690, 689, 683, 681), (109, 124, 689, 690), (676, 52, 687, 688), (674, 109, 690, 685), (124, 676, 688, 689), (121, 674, 685, 686), (52, 121, 686, 687), (694, 691, 692, 696), (691, 693, 695, 692), (682, 679, 691, 694), (684, 682, 694, 696), (683, 680, 692, 695), (679, 681, 693, 691)])
me_cube.polygons.foreach_set('use_smooth', [1, 1, 1, 1, 1, 1, 1, 1, 1, 1, 1, 1, 1, 1, 1, 1, 1, 1, 1, 1, 1, 1, 1, 1, 1, 1, 1, 1, 1, 1, 1, 1, 1, 1, 1, 1, 1, 1, 1, 1, 1, 1, 1, 1, 1, 1, 1, 1, 1, 1, 1, 1, 1, 1, 1, 1, 1, 1, 1, 1, 1, 1, 1, 1, 1, 1, 1, 1, 1, 1, 1, 1, 1, 1, 1, 1, 1, 1, 1, 1, 1, 1, 1, 1, 1, 1, 1, 1, 1, 1, 1, 1, 1, 1, 1, 1, 1, 1, 1, 1, 1, 1, 1, 1, 1, 1, 1, 1, 1, 1, 1, 1, 1, 1, 1, 1, 1, 1, 1, 1, 1, 1, 1, 1, 1, 1, 1, 1, 1, 1, 1, 1, 1, 1, 1, 1, 1, 1, 1, 1, 1, 1, 1, 1, 1, 1, 1, 1, 1, 1, 1, 1, 1, 1, 1, 1, 1, 1, 1, 1, 1, 1, 1, 1, 1, 1, 1, 1, 1, 1, 1, 1, 1, 1, 1, 1, 1, 1, 1, 1, 1, 1, 1, 1, 1, 1, 1, 1, 1, 1, 1, 1, 1, 1, 1, 1, 1, 1, 1, 1, 1, 1, 1, 1, 1, 1, 1, 1, 1, 1, 1, 1, 1, 1, 1, 1, 1, 1, 1, 1, 1, 1, 1, 1, 1, 1, 1, 1, 1, 1, 1, 1, 1, 1, 1, 1, 1, 1, 1, 1, 1, 1, 1, 1, 1, 1, 1, 1, 1, 1, 1, 1, 1, 1, 1, 1, 1, 1, 1, 1, 1, 1, 1, 1, 1, 1, 1, 1, 1, 1, 1, 1, 1, 1, 1, 1, 1, 1, 1, 1, 1, 1, 1, 1, 1, 1, 1, 1, 1, 1, 1, 1, 1, 0, 0, 0, 0, 0, 0, 0, 0, 0, 0, 0, 0, 0, 0, 0, 0, 0, 0, 0, 0, 0, 0, 0, 0, 0, 0, 0, 0, 0, 0, 0, 0, 0, 0, 0, 0, 0, 0, 0, 0, 0, 0, 0, 0, 0, 0, 0, 0, 0, 0, 0, 0, 0, 0, 0, 0, 0, 0, 0, 0, 0, 0, 0, 0, 0, 0, 0, 0, 0, 0, 0, 0, 0, 0, 0, 0, 0, 0, 0, 0, 0, 0, 0, 0, 0, 0, 0, 0, 0, 0, 0, 0, 0, 0, 0, 0, 0, 0, 0, 0, 0, 0, 0, 0, 0, 0, 0, 0, 0, 0, 0, 0, 0, 0, 0, 0, 0, 0, 0, 0, 0, 0, 0, 0, 0, 0, 0, 0, 0, 0, 0, 0, 0, 0, 0, 0, 0, 0, 0, 0, 0, 0, 0, 0, 0, 0, 0, 0, 0, 0, 0, 0, 0, 0, 0, 0, 0, 0, 0, 0, 0, 0, 0, 0, 0, 0, 0, 0, 0, 0, 0, 0, 0, 0, 0, 0, 0, 0, 0, 0, 0, 0, 0, 0, 0, 0, 0, 0, 0, 0, 0, 0, 0, 0, 0, 0, 0, 0, 0, 0, 0, 0, 0, 0, 0, 0, 0, 0, 0, 0, 0, 0, 0, 0, 0, 0, 0, 0, 0, 0, 0, 0, 0, 0, 0, 0, 0, 0, 0, 0, 0, 0, 0, 0, 0, 0, 0, 0, 0, 0, 0, 0, 0, 0, 0, 0, 0, 0, 0, 0, 0, 0, 0, 0, 0, 0, 0, 1, 1, 1, 1, 1, 1, 1, 1, 1, 1, 1, 1, 1, 1, 1, 1, 1, 1, 1, 1, 1, 1, 1, 1, 1, 1, 1, 1, 1, 1, 1, 1, 1, 1, 1, 1, 1, 1, 1, 1, 1, 1, 1, 1, 1, 1, 1, 1, 1, 1, 1, 1, 1, 1, 1, 1, 1, 1, 1, 1, 1, 1, 1, 1, 1, 1, 1, 1, 1, 1, 1, 1, 1, 1, 1, 1, 1, 1, 1, 1, 1, 1, 1, 1, 1, 1, 1, 1, 1, 1, 1, 1, 1, 1, 1, 1, 1, 1, 1, 1, 1, 1, 1, 1, 1, 1, 1, 1, 1, 1, 1, 1, 1, 1, 1, 1])
_k = {(328, 330): 0.45882, (330, 332): 0.49804, (332, 334): 0.49804, (334, 336): 0.49804, (336, 338): 0.49804, (338, 340): 0.49804, (340, 342): 0.49804, (328, 342): 0.49804, (373, 375): 0.49804, (375, 377): 0.49804, (381, 383): 0.49804, (383, 385): 0.49804, (373, 385): 0.49804, (330, 377): 0.49804, (416, 418): 0.49804, (418, 420): 0.49804, (424, 426): 0.49804, (426, 428): 0.49804, (416, 428): 0.49804, (416, 467): 0.49804, (375, 420): 0.49804, (459, 461): 0.49804, (461, 463): 0.49804, (467, 469): 0.49804, (469, 471): 0.49804, (459, 471): 0.49804, (418, 463): 0.49804, (328, 381): 0.49804, (373, 424): 0.49804, (548, 549): 0.49804, (549, 550): 0.49804, (535, 539): 0.49804, (545, 550): 0.49804, (544, 547): 0.49804, (536, 541): 0.49804, (535, 543): 0.49804, (541, 545): 0.49804, (540, 543): 0.49804, (540, 547): 0.49804, (544, 551): 0.49804, (548, 551): 0.49804, (546, 553): 0.49804, (513, 539): 0.49804, (520, 536): 0.49804}
me_cube.attributes.new('crease_edge', 'FLOAT', 'EDGE').data.foreach_set('value', [_k.get((min(e.vertices), max(e.vertices)), 0.0) for e in me_cube.edges])
_uv = me_cube.uv_layers.new(name='UVMap')
_uv.uv.foreach_set('vector', [0.625, 0.75, 0.625, 0.75, 0.625, 0.75, 0.625, 0.75, 0.375, 0.75, 0.625, 0.75, 0.625, 0.875, 0.375, 0.875, 0.625, 0.875, 0.625, 0.75, 0.625, 0.75, 0.625, 0.875, 0.625, 0.75, 0.375, 0.75, 0.375, 0.75, 0.625, 0.75, 0.625, 0.75, 0.375, 0.75, 0.375, 0.75, 0.625, 0.75, 0.625, 0.75, 0.375, 0.75, 0.375, 0.75, 0.625, 0.75, 0.625, 0.75, 0.375, 0.75, 0.375, 0.75, 0.625, 0.75, 0.625, 0.75, 0.375, 0.75, 0.375, 0.75, 0.625, 0.75, 0.625, 0.75, 0.375, 0.75, 0.375, 0.75, 0.625, 0.75, 0.625, 0.875, 0.625, 0.75, 0.625, 0.75, 0.625, 0.875, 0.625, 0.75, 0.625, 0.75, 0.625, 0.75, 0.625, 0.75, 0.625, 0.75, 0.625, 0.75, 0.625, 0.75, 0.625, 0.75, 0.625, 0.75, 0.625, 0.75, 0.625, 0.75, 0.625, 0.75, 0.625, 0.875, 0.625, 0.75, 0.625, 0.75, 0.625, 0.875, 0.625, 0.75, 0.625, 0.75, 0.625, 0.75, 0.625, 0.75, 0.625, 0.875, 0.625, 0.75, 0.625, 0.75, 0.625, 0.875, 0.625, 0.75, 0.625, 0.75, 0.625, 0.75, 0.625, 0.75, 0.625, 0.75, 0.625, 0.75, 0.625, 0.75, 0.625, 0.75, 0.625, 0.75, 0.625, 0.75, 0.625, 0.75, 0.625, 0.75, 0.625, 0.75, 0.625, 0.75, 0.625, 0.75, 0.625, 0.75, 0.625, 0.75, 0.625, 0.75, 0.625, 0.75, 0.625, 0.75, 0.625, 0.75, 0.625, 0.75, 0.625, 0.75, 0.625, 0.75, 0.625, 0.75, 0.625, 0.75, 0.625, 0.75, 0.625, 0.75, 0.625, 0.75, 0.625, 0.75, 0.625, 0.75, 0.625, 0.75, 0.625, 0.75, 0.625, 0.75, 0.625, 0.75, 0.625, 0.75, 0.625, 0.75, 0.625, 0.75, 0.625, 0.75, 0.625, 0.75, 0.625, 0.75, 0.625, 0.75, 0.625, 0.75, 0.625, 0.75, 0.625, 0.75, 0.625, 0.75, 0.625, 0.75, 0.625, 0.75, 0.625, 0.75, 0.625, 0.75, 0.625, 0.75, 0.625, 0.75, 0.625, 0.75, 0.625, 0.75, 0.625, 0.75, 0.625, 0.75, 0.625, 0.75, 0.625, 0.75, 0.625, 0.75, 0.625, 0.75, 0.625, 0.75, 0.625, 0.75, 0.625, 0.75, 0.625, 0.75, 0.625, 0.75, 0.625, 0.75, 0.625, 0.75, 0.625, 0.75, 0.625, 0.75, 0.625, 0.75, 0.625, 0.75, 0.625, 0.75, 0.625, 0.75, 0.625, 0.75, 0.625, 0.75, 0.625, 0.75, 0.625, 0.75, 0.625, 0.75, 0.625, 0.75, 0.625, 0.75, 0.625, 0.75, 0.625, 0.75, 0.625, 0.75, 0.625, 0.75, 0.625, 0.75, 0.625, 0.75, 0.625, 0.75, 0.625, 0.75, 0.625, 0.75, 0.625, 0.75, 0.625, 0.75, 0.625, 0.75, 0.625, 0.75, 0.625, 0.75, 0.625, 0.75, 0.625, 0.875, 0.625, 0.75, 0.625, 0.75, 0.625, 0.875, 0.625, 0.75, 0.625, 0.75, 0.625, 0.75, 0.625, 0.75, 0.625, 0.75, 0.625, 0.75, 0.625, 0.75, 0.625, 0.75, 0.625, 0.75, 0.625, 0.75, 0.625, 0.75, 0.625, 0.75, 0.625, 0.75, 0.625, 0.75, 0.625, 0.75, 0.625, 0.75, 0.625, 0.75, 0.625, 0.75, 0.625, 0.75, 0.625, 0.75, 0.625, 0.75, 0.625, 0.75, 0.625, 0.75, 0.625, 0.75, 0.625, 0.75, 0.625, 0.75, 0.625, 0.75, 0.625, 0.75, 0.625, 0.875, 0.625, 0.75, 0.625, 0.75, 0.625, 0.875, 0.625, 0.75, 0.625, 0.75, 0.625, 0.75, 0.625, 0.75, 0.625, 0.75, 0.625, 0.75, 0.625, 0.75, 0.625, 0.75, 0.625, 0.75, 0.625, 0.75, 0.625, 0.75, 0.625, 0.75, 0.625, 0.75, 0.625, 0.75, 0.625, 0.75, 0.625, 0.75, 0.625, 0.875, 0.625, 0.75, 0.625, 0.75, 0.625, 0.875, 0.625, 0.75, 0.625, 0.75, 0.625, 0.75, 0.625, 0.75, 0.625, 0.75, 0.625, 0.75, 0.625, 0.75, 0.625, 0.75, 0.625, 0.75, 0.625, 0.75, 0.625, 0.75, 0.625, 0.75, 0.625, 0.75, 0.625, 0.75, 0.625, 0.75, 0.625, 0.75, 0.625, 0.875, 0.625, 0.75, 0.625, 0.75, 0.625, 0.875, 0.625, 0.75, 0.625, 0.75, 0.625, 0.75, 0.625, 0.75, 0.625, 0.75, 0.625, 0.75, 0.625, 0.75, 0.625, 0.75, 0.625, 0.75, 0.625, 0.75, 0.625, 0.75, 0.625, 0.75, 0.625, 0.75, 0.625, 0.75, 0.625, 0.75, 0.625, 0.75, 0.625, 0.875, 0.625, 0.75, 0.625, 0.75, 0.625, 0.875, 0.625, 0.75, 0.625, 0.75, 0.625, 0.75, 0.625, 0.75, 0.625, 0.75, 0.625, 0.75, 0.625, 0.75, 0.625, 0.75, 0.625, 0.875, 0.625, 0.75, 0.625, 0.75, 0.625, 0.875, 0.625, 0.75, 0.625, 0.75, 0.625, 0.75, 0.625, 0.75, 0.625, 0.75, 0.625, 0.75, 0.625, 0.75, 0.625, 0.75, 0.625, 0.75, 0.625, 0.75, 0.625, 0.75, 0.625, 0.75, 0.625, 0.75, 0.625, 0.75, 0.625, 0.75, 0.625, 0.75, 0.625, 0.875, 0.625, 0.75, 0.625, 0.75, 0.625, 0.875, 0.625, 0.75, 0.625, 0.75, 0.625, 0.75, 0.625, 0.75, 0.625, 0.75, 0.625, 0.75, 0.625, 0.75, 0.625, 0.75, 0.625, 0.75, 0.625, 0.75, 0.625, 0.75, 0.625, 0.75, 0.625, 0.75, 0.625, 0.75, 0.625, 0.75, 0.625, 0.75, 0.625, 0.875, 0.625, 0.75, 0.625, 0.75, 0.625, 0.875, 0.625, 0.75, 0.625, 0.75, 0.625, 0.75, 0.625, 0.75, 0.625, 0.75, 0.625, 0.75, 0.625, 0.75, 0.625, 0.75, 0.625, 0.75, 0.625, 0.75, 0.625, 0.75, 0.625, 0.75, 0.625, 0.75, 0.625, 0.75, 0.625, 0.75, 0.625, 0.75, 0.625, 0.875, 0.625, 0.75, 0.625, 0.75, 0.625, 0.875, 0.625, 0.75, 0.625, 0.75, 0.625, 0.75, 0.625, 0.75, 0.625, 0.75, 0.625, 0.75, 0.625, 0.75, 0.625, 0.75, 0.625, 0.75, 0.625, 0.75, 0.625, 0.75, 0.625, 0.75, 0.625, 0.75, 0.625, 0.75, 0.625, 0.75, 0.625, 0.75, 0.625, 0.75, 0.625, 0.75, 0.625, 0.75, 0.625, 0.75, 0.625, 0.75, 0.625, 0.75, 0.625, 0.75, 0.625, 0.75, 0.625, 0.875, 0.625, 0.75, 0.625, 0.75, 0.625, 0.875, 0.625, 0.75, 0.625, 0.75, 0.625, 0.75, 0.625, 0.75, 0.625, 0.75, 0.625, 0.75, 0.625, 0.75, 0.625, 0.75, 0.625, 0.75, 0.625, 0.75, 0.625, 0.75, 0.625, 0.75, 0.625, 0.75, 0.625, 0.75, 0.625, 0.75, 0.625, 0.75, 0.625, 0.875, 0.625, 0.75, 0.625, 0.75, 0.625, 0.875, 0.625, 0.75, 0.625, 0.75, 0.625, 0.75, 0.625, 0.75, 0.625, 0.75, 0.625, 0.75, 0.625, 0.75, 0.625, 0.75, 0.625, 0.75, 0.625, 0.75, 0.625, 0.75, 0.625, 0.75, 0.625, 0.75, 0.625, 0.75, 0.625, 0.75, 0.625, 0.75, 0.625, 0.75, 0.625, 0.75, 0.625, 0.75, 0.625, 0.75, 0.625, 0.75, 0.625, 0.75, 0.625, 0.75, 0.625, 0.75, 0.625, 0.75, 0.625, 0.75, 0.625, 0.75, 0.625, 0.75, 0.625, 0.75, 0.625, 0.75, 0.625, 0.75, 0.625, 0.75, 0.625, 0.75, 0.625, 0.75, 0.625, 0.75, 0.625, 0.75, 0.625, 0.75, 0.625, 0.75, 0.625, 0.75, 0.625, 0.75, 0.625, 0.75, 0.625, 0.75, 0.625, 0.75, 0.625, 0.75, 0.625, 0.75, 0.625, 0.75, 0.625, 0.75, 0.625, 0.75, 0.625, 0.75, 0.625, 0.75, 0.625, 0.75, 0.625, 0.75, 0.625, 0.75, 0.625, 0.75, 0.625, 0.75, 0.625, 0.75, 0.625, 0.75, 0.625, 0.75, 0.625, 0.75, 0.625, 0.75, 0.625, 0.75, 0.625, 0.75, 0.625, 0.75, 0.625, 0.75, 0.625, 0.75, 0.625, 0.75, 0.625, 0.75, 0.625, 0.75, 0.625, 0.75, 0.625, 0.75, 0.625, 0.75, 0.625, 0.75, 0.625, 0.75, 0.625, 0.75, 0.625, 0.75, 0.625, 0.75, 0.625, 0.75, 0.625, 0.75, 0.625, 0.75, 0.625, 0.75, 0.625, 0.75, 0.625, 0.75, 0.625, 0.75, 0.625, 0.75, 0.625, 0.75, 0.625, 0.75, 0.625, 0.75, 0.625, 0.75, 0.625, 0.75, 0.625, 0.75, 0.625, 0.75, 0.625, 0.75, 0.625, 0.75, 0.625, 0.75, 0.625, 0.75, 0.625, 0.75, 0.625, 0.75, 0.625, 0.75, 0.625, 0.75, 0.625, 0.75, 0.625, 0.75, 0.625, 0.75, 0.625, 0.875, 0.625, 0.75, 0.625, 0.75, 0.625, 0.875, 0.625, 0.75, 0.625, 0.75, 0.625, 0.75, 0.625, 0.75, 0.625, 0.75, 0.625, 0.75, 0.625, 0.75, 0.625, 0.75, 0.625, 0.75, 0.625, 0.75, 0.625, 0.75, 0.625, 0.75, 0.625, 0.75, 0.625, 0.75, 0.625, 0.75, 0.625, 0.75, 0.625, 0.75, 0.625, 0.75, 0.625, 0.75, 0.625, 0.75, 0.625, 0.875, 0.625, 0.75, 0.625, 0.75, 0.625, 0.875, 0.625, 0.75, 0.625, 0.75, 0.625, 0.75, 0.625, 0.75, 0.625, 0.75, 0.625, 0.75, 0.625, 0.75, 0.625, 0.75, 0.625, 0.75, 0.625, 0.75, 0.625, 0.75, 0.625, 0.75, 0.625, 0.75, 0.625, 0.75, 0.625, 0.75, 0.625, 0.75, 0.625, 0.75, 0.625, 0.75, 0.625, 0.75, 0.625, 0.75, 0.625, 0.75, 0.625, 0.75, 0.625, 0.75, 0.625, 0.75, 0.625, 0.75, 0.625, 0.75, 0.625, 0.75, 0.625, 0.75, 0.625, 0.75, 0.625, 0.75, 0.625, 0.75, 0.625, 0.75, 0.625, 0.75, 0.625, 0.75, 0.625, 0.75, 0.625, 0.75, 0.625, 0.875, 0.625, 0.75, 0.625, 0.75, 0.625, 0.875, 0.625, 0.75, 0.625, 0.75, 0.625, 0.75, 0.625, 0.75, 0.625, 0.75, 0.625, 0.75, 0.625, 0.75, 0.625, 0.75, 0.625, 0.75, 0.625, 0.75, 0.625, 0.75, 0.625, 0.75, 0.625, 0.75, 0.625, 0.75, 0.625, 0.75, 0.625, 0.75, 0.625, 0.75, 0.625, 0.75, 0.625, 0.75, 0.625, 0.75, 0.625, 0.75, 0.625, 0.75, 0.625, 0.75, 0.625, 0.75, 0.625, 0.75, 0.625, 0.75, 0.625, 0.75, 0.625, 0.75, 0.625, 0.75, 0.625, 0.75, 0.625, 0.75, 0.625, 0.75, 0.625, 0.75, 0.625, 0.75, 0.625, 0.75, 0.625, 0.75, 0.625, 0.75, 0.625, 0.75, 0.625, 0.75, 0.625, 0.75, 0.625, 0.875, 0.625, 0.75, 0.625, 0.75, 0.625, 0.875, 0.625, 0.75, 0.625, 0.75, 0.625, 0.75, 0.625, 0.75, 0.625, 0.75, 0.625, 0.75, 0.625, 0.75, 0.625, 0.75, 0.625, 0.75, 0.625, 0.75, 0.625, 0.75, 0.625, 0.75, 0.625, 0.75, 0.625, 0.75, 0.625, 0.75, 0.625, 0.75, 0.625, 0.75, 0.625, 0.75, 0.625, 0.75, 0.625, 0.75, 0.625, 0.75, 0.625, 0.75, 0.625, 0.75, 0.625, 0.75, 0.625, 0.75, 0.625, 0.75, 0.625, 0.75, 0.625, 0.75, 0.625, 0.75, 0.625, 0.75, 0.625, 0.75, 0.625, 0.75, 0.625, 0.75, 0.625, 0.75, 0.625, 0.75, 0.625, 0.75, 0.625, 0.875, 0.625, 0.75, 0.625, 0.75, 0.625, 0.875, 0.625, 0.75, 0.625, 0.75, 0.625, 0.75, 0.625, 0.75, 0.625, 0.75, 0.625, 0.75, 0.625, 0.75, 0.625, 0.75, 0.625, 0.75, 0.625, 0.75, 0.625, 0.75, 0.625, 0.75, 0.625, 0.75, 0.625, 0.75, 0.625, 0.75, 0.625, 0.75, 0.625, 0.75, 0.625, 0.75, 0.625, 0.75, 0.625, 0.75, 0.625, 0.75, 0.625, 0.75, 0.625, 0.75, 0.625, 0.75, 0.625, 0.75, 0.625, 0.75, 0.625, 0.75, 0.625, 0.75, 0.625, 0.75, 0.625, 0.75, 0.625, 0.75, 0.625, 0.75, 0.625, 0.875, 0.625, 0.75, 0.625, 0.75, 0.625, 0.875, 0.625, 0.75, 0.625, 0.75, 0.625, 0.75, 0.625, 0.75, 0.625, 0.75, 0.625, 0.75, 0.625, 0.75, 0.625, 0.75, 0.625, 0.75, 0.625, 0.75, 0.625, 0.75, 0.625, 0.75, 0.625, 0.75, 0.625, 0.75, 0.625, 0.75, 0.625, 0.75, 0.625, 0.875, 0.625, 0.75, 0.625, 0.75, 0.625, 0.875, 0.625, 0.75, 0.625, 0.75, 0.625, 0.75, 0.625, 0.75, 0.625, 0.75, 0.625, 0.75, 0.625, 0.75, 0.625, 0.75, 0.625, 0.75, 0.625, 0.75, 0.625, 0.75, 0.625, 0.75, 0.625, 0.75, 0.625, 0.75, 0.625, 0.75, 0.625, 0.75, 0.625, 0.75, 0.625, 0.75, 0.625, 0.75, 0.625, 0.75, 0.625, 0.75, 0.625, 0.75, 0.625, 0.75, 0.625, 0.75, 0.625, 0.75, 0.625, 0.75, 0.625, 0.75, 0.625, 0.75, 0.625, 0.75, 0.625, 0.75, 0.625, 0.75, 0.625, 0.75, 0.625, 0.75, 0.625, 0.75, 0.625, 0.75, 0.625, 0.75, 0.625, 0.75, 0.625, 0.75, 0.625, 0.75, 0.625, 0.75, 0.625, 0.75, 0.625, 0.75, 0.625, 0.75, 0.625, 0.75, 0.625, 0.75, 0.625, 0.75, 0.625, 0.75, 0.625, 0.75, 0.625, 0.75, 0.625, 0.75, 0.625, 0.75, 0.625, 0.75, 0.625, 0.75, 0.625, 0.75, 0.625, 0.75, 0.625, 0.75, 0.625, 0.75, 0.625, 0.75, 0.625, 0.75, 0.625, 0.75, 0.625, 0.75, 0.625, 0.75, 0.625, 0.75, 0.625, 0.75, 0.625, 0.75, 0.625, 0.75, 0.625, 0.75, 0.625, 0.75, 0.625, 0.75, 0.625, 0.75, 0.625, 0.75, 0.625, 0.75, 0.625, 0.75, 0.625, 0.75, 0.625, 0.75, 0.625, 0.75, 0.625, 0.75, 0.625, 0.75, 0.625, 0.75, 0.625, 0.75, 0.625, 0.75, 0.625, 0.75, 0.625, 0.75, 0.625, 0.75, 0.625, 0.75, 0.625, 0.75, 0.625, 0.75, 0.625, 0.75, 0.625, 0.75, 0.625, 0.75, 0.625, 0.75, 0.625, 0.75, 0.625, 0.75, 0.625, 0.75, 0.625, 0.75, 0.625, 0.75, 0.625, 0.75, 0.625, 0.75, 0.625, 0.75, 0.625, 0.75, 0.625, 0.75, 0.625, 0.75, 0.625, 0.75, 0.625, 0.75, 0.625, 0.75, 0.625, 0.75, 0.625, 0.75, 0.625, 0.75, 0.625, 0.75, 0.625, 0.75, 0.625, 0.75, 0.625, 0.75, 0.625, 0.75, 0.625, 0.75, 0.625, 0.75, 0.625, 0.75, 0.625, 0.75, 0.625, 0.75, 0.625, 0.75, 0.625, 0.75, 0.625, 0.75, 0.625, 0.75, 0.625, 0.75, 0.625, 0.75, 0.625, 0.75, 0.625, 0.75, 0.625, 0.75, 0.625, 0.75, 0.625, 0.75, 0.625, 0.75, 0.625, 0.75, 0.625, 0.75, 0.625, 0.75, 0.625, 0.75, 0.625, 0.75, 0.625, 0.75, 0.625, 0.75, 0.625, 0.75, 0.625, 0.75, 0.625, 0.75, 0.625, 0.75, 0.625, 0.75, 0.625, 0.75, 0.625, 0.75, 0.625, 0.75, 0.625, 0.75, 0.625, 0.75, 0.625, 0.75, 0.625, 0.75, 0.625, 0.75, 0.625, 0.75, 0.625, 0.75, 0.625, 0.75, 0.625, 0.75, 0.625, 0.75, 0.625, 0.75, 0.625, 0.75, 0.625, 0.75, 0.625, 0.75, 0.625, 0.75, 0.625, 0.75, 0.625, 0.75, 0.625, 0.75, 0.625, 0.75, 0.625, 0.75, 0.625, 0.75, 0.625, 0.75, 0.625, 0.75, 0.625, 0.75, 0.625, 0.75, 0.625, 0.75, 0.625, 0.75, 0.625, 0.75, 0.625, 0.75, 0.625, 0.75, 0.625, 0.75, 0.625, 0.75, 0.625, 0.75, 0.625, 0.75, 0.625, 0.75, 0.625, 0.75, 0.625, 0.75, 0.625, 0.75, 0.625, 0.75, 0.625, 0.75, 0.625, 0.75, 0.625, 0.75, 0.625, 0.75, 0.625, 0.875, 0.625, 0.75, 0.625, 0.75, 0.625, 0.875, 0.625, 0.75, 0.625, 0.75, 0.625, 0.75, 0.625, 0.75, 0.625, 0.75, 0.625, 0.75, 0.625, 0.75, 0.625, 0.75, 0.625, 0.75, 0.625, 0.75, 0.625, 0.75, 0.625, 0.75, 0.625, 0.75, 0.625, 0.75, 0.625, 0.75, 0.625, 0.75, 0.625, 0.75, 0.625, 0.75, 0.625, 0.75, 0.625, 0.75, 0.625, 0.75, 0.625, 0.75, 0.625, 0.75, 0.625, 0.75, 0.625, 0.75, 0.625, 0.75, 0.625, 0.75, 0.625, 0.75, 0.625, 0.75, 0.625, 0.75, 0.625, 0.75, 0.625, 0.75, 0.625, 0.875, 0.625, 0.75, 0.625, 0.75, 0.625, 0.875, 0.625, 0.75, 0.625, 0.75, 0.625, 0.75, 0.625, 0.75, 0.625, 0.875, 0.625, 0.75, 0.625, 0.75, 0.625, 0.875, 0.625, 0.75, 0.625, 0.75, 0.625, 0.75, 0.625, 0.75, 0.625, 0.75, 0.625, 0.75, 0.625, 0.75, 0.625, 0.75, 0.625, 0.75, 0.625, 0.75, 0.625, 0.75, 0.625, 0.75, 0.625, 0.75, 0.625, 0.75, 0.625, 0.75, 0.625, 0.75, 0.625, 0.75, 0.625, 0.75, 0.625, 0.75, 0.625, 0.75, 0.625, 0.75, 0.625, 0.75, 0.625, 0.75, 0.625, 0.75, 0.625, 0.875, 0.625, 0.75, 0.625, 0.75, 0.625, 0.875, 0.625, 0.75, 0.625, 0.75, 0.625, 0.75, 0.625, 0.75, 0.625, 0.75, 0.625, 0.75, 0.625, 0.75, 0.625, 0.75, 0.625, 0.75, 0.625, 0.75, 0.625, 0.75, 0.625, 0.75, 0.625, 0.75, 0.625, 0.75, 0.625, 0.75, 0.625, 0.75, 0.625, 0.75, 0.625, 0.75, 0.625, 0.75, 0.625, 0.75, 0.625, 0.75, 0.625, 0.75, 0.625, 0.75, 0.625, 0.75, 0.625, 0.75, 0.625, 0.75, 0.625, 0.75, 0.625, 0.75, 0.625, 0.75, 0.625, 0.75, 0.625, 0.75, 0.625, 0.75, 0.625, 0.75, 0.625, 0.75, 0.625, 0.75, 0.625, 0.75, 0.625, 0.75, 0.625, 0.75, 0.625, 0.75, 0.625, 0.75, 0.625, 0.75, 0.625, 0.75, 0.625, 0.75, 0.625, 0.75, 0.625, 0.75, 0.625, 0.75, 0.625, 0.75, 0.625, 0.75, 0.625, 0.75, 0.625, 0.75, 0.625, 0.75, 0.625, 0.75, 0.625, 0.75, 0.625, 0.75, 0.625, 0.75, 0.625, 0.75, 0.625, 0.75, 0.625, 0.75, 0.625, 0.75, 0.625, 0.75, 0.625, 0.75, 0.625, 0.75, 0.625, 0.75, 0.625, 0.75, 0.625, 0.75, 0.625, 0.75, 0.625, 0.75, 0.625, 0.75, 0.625, 0.75, 0.625, 0.75, 0.625, 0.75, 0.625, 0.75, 0.625, 0.75, 0.625, 0.75, 0.625, 0.75, 0.625, 0.75, 0.625, 0.75, 0.625, 0.75, 0.625, 0.75, 0.625, 0.75, 0.625, 0.75, 0.625, 0.75, 0.625, 0.75, 0.625, 0.75, 0.625, 0.75, 0.625, 0.75, 0.625, 0.75, 0.625, 0.75, 0.625, 0.75, 0.625, 0.75, 0.625, 0.75, 0.625, 0.75, 0.625, 0.75, 0.625, 0.75, 0.625, 0.75, 0.625, 0.75, 0.625, 0.75, 0.625, 0.75, 0.625, 0.75, 0.625, 0.75, 0.625, 0.75, 0.625, 0.75, 0.625, 0.75, 0.625, 0.75, 0.625, 0.75, 0.625, 0.75, 0.625, 0.75, 0.625, 0.75, 0.625, 0.75, 0.625, 0.75, 0.625, 0.75, 0.625, 0.75, 0.625, 0.75, 0.625, 0.75, 0.625, 0.75, 0.625, 0.75, 0.625, 0.75, 0.625, 0.75, 0.625, 0.75, 0.625, 0.75, 0.625, 0.75, 0.625, 0.75, 0.625, 0.75, 0.625, 0.75, 0.625, 0.75, 0.625, 0.75, 0.625, 0.75, 0.625, 0.75, 0.625, 0.75, 0.625, 0.75, 0.625, 0.75, 0.625, 0.75, 0.625, 0.75, 0.625, 0.75, 0.625, 0.75, 0.625, 0.75, 0.625, 0.75, 0.625, 0.75, 0.625, 0.75, 0.625, 0.75, 0.625, 0.75, 0.625, 0.75, 0.625, 0.75, 0.625, 0.75, 0.625, 0.75, 0.625, 0.75, 0.625, 0.75, 0.625, 0.75, 0.625, 0.75, 0.625, 0.75, 0.625, 0.75, 0.625, 0.75, 0.625, 0.75, 0.625, 0.75, 0.625, 0.75, 0.625, 0.75, 0.625, 0.75, 0.625, 0.75, 0.625, 0.75, 0.625, 0.75, 0.625, 0.75, 0.625, 0.75, 0.625, 0.75, 0.625, 0.75, 0.625, 0.75, 0.625, 0.75, 0.625, 0.75, 0.625, 0.75, 0.625, 0.75, 0.625, 0.75, 0.625, 0.75, 0.625, 0.75, 0.625, 0.75, 0.625, 0.75, 0.625, 0.75, 0.625, 0.75, 0.625, 0.75, 0.625, 0.75, 0.625, 0.75, 0.625, 0.75, 0.625, 0.75, 0.625, 0.75, 0.625, 0.75, 0.625, 0.75, 0.625, 0.75, 0.625, 0.75, 0.625, 0.75, 0.625, 0.75, 0.625, 0.75, 0.625, 0.75, 0.625, 0.75, 0.625, 0.75, 0.625, 0.75, 0.625, 0.75, 0.625, 0.75, 0.625, 0.75, 0.625, 0.75, 0.625, 0.75, 0.625, 0.75, 0.625, 0.75, 0.625, 0.75, 0.625, 0.75, 0.625, 0.75, 0.625, 0.75, 0.625, 0.75, 0.625, 0.75, 0.625, 0.75, 0.625, 0.75, 0.625, 0.75, 0.625, 0.75, 0.625, 0.75, 0.625, 0.75, 0.625, 0.75, 0.625, 0.75, 0.625, 0.75, 0.625, 0.75, 0.625, 0.75, 0.625, 0.75, 0.625, 0.75, 0.625, 0.75, 1.0, 0.875, 1.0, 1.0, 0.875, 0.9572, 0.875, 0.875, 0.875, 0.875, 0.875, 0.9572, 0.75, 0.9572, 0.75, 0.875, 0.75, 0.875, 0.75, 0.9572, 0.625, 0.9572, 0.625, 0.875, 0.625, 0.875, 0.625, 0.9572, 0.5, 1.0, 0.5, 0.875, 0.5, 0.875, 0.5, 1.0, 0.375, 1.0, 0.375, 0.875, 0.25, 1.0, 0.125, 1.0, 0.125, 1.0, 0.25, 1.0, 0.25, 0.875, 0.375, 0.875, 0.375, 0.875, 0.25, 0.875, 0.125, 0.875, 0.125, 1.0, 0.0, 1.0, 0.0, 0.875, 0.75, 0.49, 0.9197, 0.4197, 0.99, 0.25, 0.9197, 0.08029, 0.75, 0.01, 0.5803, 0.08029, 0.51, 0.25, 0.5803, 0.4197, 0.75, 0.9572, 0.875, 0.9572, 0.875, 1.0, 0.75, 1.0, 0.625, 0.9572, 0.75, 0.9572, 0.75, 1.0, 0.625, 1.0, 0.25, 1.0, 0.375, 1.0, 0.375, 1.0, 0.25, 1.0, 0.125, 1.0, 0.25, 1.0, 0.25, 1.0, 0.125, 1.0, 0.25, 0.5, 0.25, 0.8, 0.125, 0.8, 0.125, 0.5, 0.125, 0.8, 0.125, 0.875, 0.0, 0.875, 0.0, 0.8, 0.375, 0.5, 0.375, 0.8, 0.25, 0.8, 0.25, 0.5, 0.25, 0.8, 0.25, 0.875, 0.125, 0.875, 0.125, 0.8, 0.5, 0.5, 0.5, 0.8, 0.375, 0.8, 0.375, 0.5, 0.375, 0.8, 0.375, 0.875, 0.25, 0.875, 0.25, 0.8, 0.625, 0.5, 0.625, 0.8, 0.5, 0.8, 0.5, 0.5, 0.5, 0.8, 0.5, 0.875, 0.375, 0.875, 0.375, 0.8, 0.75, 0.5, 0.75, 0.8, 0.625, 0.8, 0.625, 0.5, 0.625, 0.8, 0.625, 0.875, 0.5, 0.875, 0.5, 0.8, 0.875, 0.5, 0.875, 0.8, 0.75, 0.8, 0.75, 0.5, 0.75, 0.8, 0.75, 0.875, 0.625, 0.875, 0.625, 0.8, 1.0, 0.8, 0.875, 0.8, 0.875, 0.5, 1.0, 0.5, 0.875, 0.8, 0.875, 0.875, 0.75, 0.875, 0.75, 0.8, 1.0, 0.8, 1.0, 0.875, 0.875, 0.875, 0.875, 0.8, 0.125, 1.0, 0.125, 0.875, 0.125, 0.875, 0.125, 1.0, 0.25, 0.875, 0.375, 0.875, 0.375, 0.875, 0.25, 0.875, 0.125, 1.0, 0.125, 0.875, 0.125, 0.875, 0.125, 1.0, 0.375, 0.875, 0.375, 1.0, 0.375, 1.0, 0.375, 0.875, 0.125, 0.875, 0.25, 0.875, 0.25, 0.875, 0.125, 0.875, 0.375, 1.0, 0.25, 1.0, 0.25, 1.0, 0.375, 1.0, 0.375, 0.875, 0.375, 1.0, 0.25, 1.0, 0.25, 0.875, 0.25, 0.875, 0.25, 1.0, 0.125, 1.0, 0.125, 0.875, 0.375, 0.875, 0.375, 1.0, 0.375, 1.0, 0.375, 0.875, 0.375, 1.0, 0.25, 1.0, 0.25, 1.0, 0.375, 1.0, 0.125, 0.875, 0.25, 0.875, 0.25, 0.875, 0.125, 0.875, 0.25, 1.0, 0.125, 1.0, 0.125, 1.0, 0.25, 1.0, 0.125, 0.5, 0.125, 0.8, 0.0, 0.8, 0.0, 0.5, 1.0, 0.875, 1.0, 1.0, 0.875, 0.9572, 0.875, 0.875, 0.875, 0.875, 0.875, 0.9572, 0.75, 0.9572, 0.75, 0.875, 0.75, 0.875, 0.75, 0.9572, 0.625, 0.9572, 0.625, 0.875, 0.625, 0.875, 0.625, 0.9572, 0.5, 1.0, 0.5, 0.875, 0.5, 0.875, 0.5, 1.0, 0.375, 1.0, 0.375, 0.875, 0.25, 1.0, 0.125, 1.0, 0.125, 1.0, 0.25, 1.0, 0.25, 0.875, 0.375, 0.875, 0.375, 0.875, 0.25, 0.875, 0.125, 0.875, 0.125, 1.0, 0.0, 1.0, 0.0, 0.875, 0.75, 0.49, 0.9197, 0.4197, 0.99, 0.25, 0.9197, 0.08029, 0.75, 0.01, 0.5803, 0.08029, 0.51, 0.25, 0.5803, 0.4197, 0.75, 0.9572, 0.875, 0.9572, 0.875, 1.0, 0.75, 1.0, 0.625, 0.9572, 0.75, 0.9572, 0.75, 1.0, 0.625, 1.0, 0.25, 1.0, 0.375, 1.0, 0.375, 1.0, 0.25, 1.0, 0.125, 1.0, 0.25, 1.0, 0.25, 1.0, 0.125, 1.0, 0.25, 0.5, 0.25, 0.75, 0.125, 0.75, 0.125, 0.5, 0.125, 0.75, 0.125, 0.875, 0.0, 0.875, 0.0, 0.75, 0.375, 0.5, 0.375, 0.75, 0.25, 0.75, 0.25, 0.5, 0.25, 0.75, 0.25, 0.875, 0.125, 0.875, 0.125, 0.75, 0.5, 0.5, 0.5, 0.75, 0.375, 0.75, 0.375, 0.5, 0.375, 0.75, 0.375, 0.875, 0.25, 0.875, 0.25, 0.75, 0.625, 0.5, 0.625, 0.75, 0.5, 0.75, 0.5, 0.5, 0.5, 0.75, 0.5, 0.875, 0.375, 0.875, 0.375, 0.75, 0.75, 0.5, 0.75, 0.75, 0.625, 0.75, 0.625, 0.5, 0.625, 0.75, 0.625, 0.875, 0.5, 0.875, 0.5, 0.75, 0.875, 0.5, 0.875, 0.75, 0.75, 0.75, 0.75, 0.5, 0.75, 0.75, 0.75, 0.875, 0.625, 0.875, 0.625, 0.75, 1.0, 0.75, 0.875, 0.75, 0.875, 0.5, 1.0, 0.5, 0.875, 0.75, 0.875, 0.875, 0.75, 0.875, 0.75, 0.75, 1.0, 0.75, 1.0, 0.875, 0.875, 0.875, 0.875, 0.75, 0.125, 1.0, 0.125, 0.875, 0.125, 0.875, 0.125, 1.0, 0.25, 0.875, 0.375, 0.875, 0.375, 0.875, 0.25, 0.875, 0.125, 1.0, 0.125, 0.875, 0.125, 0.875, 0.125, 1.0, 0.375, 0.875, 0.375, 1.0, 0.375, 1.0, 0.375, 0.875, 0.125, 0.875, 0.25, 0.875, 0.25, 0.875, 0.125, 0.875, 0.375, 1.0, 0.25, 1.0, 0.25, 1.0, 0.375, 1.0, 0.375, 0.875, 0.375, 1.0, 0.25, 1.0, 0.25, 0.875, 0.25, 0.875, 0.25, 1.0, 0.125, 1.0, 0.125, 0.875, 0.375, 0.875, 0.375, 1.0, 0.375, 1.0, 0.375, 0.875, 0.375, 1.0, 0.25, 1.0, 0.25, 1.0, 0.375, 1.0, 0.125, 0.875, 0.25, 0.875, 0.25, 0.875, 0.125, 0.875, 0.25, 1.0, 0.125, 1.0, 0.125, 1.0, 0.25, 1.0, 0.125, 0.5, 0.125, 0.75, 0.0, 0.75, 0.0, 0.5, 1.0, 0.875, 1.0, 1.0, 0.875, 0.9572, 0.875, 0.875, 0.875, 0.875, 0.875, 0.9572, 0.75, 0.9572, 0.75, 0.875, 0.75, 0.875, 0.75, 0.9572, 0.625, 0.9572, 0.625, 0.875, 0.625, 0.875, 0.625, 0.9572, 0.5, 1.0, 0.5, 0.875, 0.5, 0.875, 0.5, 1.0, 0.375, 1.0, 0.375, 0.875, 0.25, 1.0, 0.125, 1.0, 0.125, 1.0, 0.25, 1.0, 0.25, 0.875, 0.375, 0.875, 0.375, 0.875, 0.25, 0.875, 0.125, 0.875, 0.125, 1.0, 0.0, 1.0, 0.0, 0.875, 0.75, 0.49, 0.9197, 0.4197, 0.99, 0.25, 0.9197, 0.08029, 0.75, 0.01, 0.5803, 0.08029, 0.51, 0.25, 0.5803, 0.4197, 0.75, 0.9572, 0.875, 0.9572, 0.875, 1.0, 0.75, 1.0, 0.625, 0.9572, 0.75, 0.9572, 0.75, 1.0, 0.625, 1.0, 0.25, 1.0, 0.375, 1.0, 0.375, 1.0, 0.25, 1.0, 0.125, 1.0, 0.25, 1.0, 0.25, 1.0, 0.125, 1.0, 0.25, 0.5, 0.25, 0.75, 0.125, 0.75, 0.125, 0.5, 0.125, 0.75, 0.125, 0.875, 0.0, 0.875, 0.0, 0.75, 0.375, 0.5, 0.375, 0.75, 0.25, 0.75, 0.25, 0.5, 0.25, 0.75, 0.25, 0.875, 0.125, 0.875, 0.125, 0.75, 0.5, 0.5, 0.5, 0.75, 0.375, 0.75, 0.375, 0.5, 0.375, 0.75, 0.375, 0.875, 0.25, 0.875, 0.25, 0.75, 0.625, 0.5, 0.625, 0.75, 0.5, 0.75, 0.5, 0.5, 0.5, 0.75, 0.5, 0.875, 0.375, 0.875, 0.375, 0.75, 0.75, 0.5, 0.75, 0.75, 0.625, 0.75, 0.625, 0.5, 0.625, 0.75, 0.625, 0.875, 0.5, 0.875, 0.5, 0.75, 0.875, 0.5, 0.875, 0.75, 0.75, 0.75, 0.75, 0.5, 0.75, 0.75, 0.75, 0.875, 0.625, 0.875, 0.625, 0.75, 1.0, 0.75, 0.875, 0.75, 0.875, 0.5, 1.0, 0.5, 0.875, 0.75, 0.875, 0.875, 0.75, 0.875, 0.75, 0.75, 1.0, 0.75, 1.0, 0.875, 0.875, 0.875, 0.875, 0.75, 0.125, 1.0, 0.125, 0.875, 0.125, 0.875, 0.125, 1.0, 0.25, 0.875, 0.375, 0.875, 0.375, 0.875, 0.25, 0.875, 0.125, 1.0, 0.125, 0.875, 0.125, 0.875, 0.125, 1.0, 0.375, 0.875, 0.375, 1.0, 0.375, 1.0, 0.375, 0.875, 0.125, 0.875, 0.25, 0.875, 0.25, 0.875, 0.125, 0.875, 0.375, 1.0, 0.25, 1.0, 0.25, 1.0, 0.375, 1.0, 0.375, 0.875, 0.375, 1.0, 0.25, 1.0, 0.25, 0.875, 0.25, 0.875, 0.25, 1.0, 0.125, 1.0, 0.125, 0.875, 0.375, 0.875, 0.375, 1.0, 0.375, 1.0, 0.375, 0.875, 0.375, 1.0, 0.25, 1.0, 0.25, 1.0, 0.375, 1.0, 0.125, 0.875, 0.25, 0.875, 0.25, 0.875, 0.125, 0.875, 0.25, 1.0, 0.125, 1.0, 0.125, 1.0, 0.25, 1.0, 0.125, 0.5, 0.125, 0.75, 0.0, 0.75, 0.0, 0.5, 1.0, 0.875, 1.0, 1.0, 0.875, 0.9572, 0.875, 0.875, 0.875, 0.875, 0.875, 0.9572, 0.75, 0.9572, 0.75, 0.875, 0.75, 0.875, 0.75, 0.9572, 0.625, 0.9572, 0.625, 0.875, 0.625, 0.875, 0.625, 0.9572, 0.5, 1.0, 0.5, 0.875, 0.5, 0.875, 0.5, 1.0, 0.375, 1.0, 0.375, 0.875, 0.25, 1.0, 0.125, 1.0, 0.125, 1.0, 0.25, 1.0, 0.25, 0.875, 0.375, 0.875, 0.375, 0.875, 0.25, 0.875, 0.125, 0.875, 0.125, 1.0, 0.0, 1.0, 0.0, 0.875, 0.75, 0.49, 0.9197, 0.4197, 0.99, 0.25, 0.9197, 0.08029, 0.75, 0.01, 0.5803, 0.08029, 0.51, 0.25, 0.5803, 0.4197, 0.75, 0.9572, 0.875, 0.9572, 0.875, 1.0, 0.75, 1.0, 0.625, 0.9572, 0.75, 0.9572, 0.75, 1.0, 0.625, 1.0, 0.25, 1.0, 0.375, 1.0, 0.375, 1.0, 0.25, 1.0, 0.125, 1.0, 0.25, 1.0, 0.25, 1.0, 0.125, 1.0, 0.25, 0.5, 0.25, 0.75, 0.125, 0.75, 0.125, 0.5, 0.125, 0.75, 0.125, 0.875, 0.0, 0.875, 0.0, 0.75, 0.375, 0.5, 0.375, 0.75, 0.25, 0.75, 0.25, 0.5, 0.25, 0.75, 0.25, 0.875, 0.125, 0.875, 0.125, 0.75, 0.5, 0.5, 0.5, 0.75, 0.375, 0.75, 0.375, 0.5, 0.375, 0.75, 0.375, 0.875, 0.25, 0.875, 0.25, 0.75, 0.625, 0.5, 0.625, 0.75, 0.5, 0.75, 0.5, 0.5, 0.5, 0.75, 0.5, 0.875, 0.375, 0.875, 0.375, 0.75, 0.75, 0.5, 0.75, 0.75, 0.625, 0.75, 0.625, 0.5, 0.625, 0.75, 0.625, 0.875, 0.5, 0.875, 0.5, 0.75, 0.875, 0.5, 0.875, 0.75, 0.75, 0.75, 0.75, 0.5, 0.75, 0.75, 0.75, 0.875, 0.625, 0.875, 0.625, 0.75, 1.0, 0.75, 0.875, 0.75, 0.875, 0.5, 1.0, 0.5, 0.875, 0.75, 0.875, 0.875, 0.75, 0.875, 0.75, 0.75, 1.0, 0.75, 1.0, 0.875, 0.875, 0.875, 0.875, 0.75, 0.125, 1.0, 0.125, 0.875, 0.125, 0.875, 0.125, 1.0, 0.25, 0.875, 0.375, 0.875, 0.375, 0.875, 0.25, 0.875, 0.125, 1.0, 0.125, 0.875, 0.125, 0.875, 0.125, 1.0, 0.375, 0.875, 0.375, 1.0, 0.375, 1.0, 0.375, 0.875, 0.125, 0.875, 0.25, 0.875, 0.25, 0.875, 0.125, 0.875, 0.375, 1.0, 0.25, 1.0, 0.25, 1.0, 0.375, 1.0, 0.375, 0.875, 0.375, 1.0, 0.25, 1.0, 0.25, 0.875, 0.25, 0.875, 0.25, 1.0, 0.125, 1.0, 0.125, 0.875, 0.375, 0.875, 0.375, 1.0, 0.375, 1.0, 0.375, 0.875, 0.375, 1.0, 0.25, 1.0, 0.25, 1.0, 0.375, 1.0, 0.125, 0.875, 0.25, 0.875, 0.25, 0.875, 0.125, 0.875, 0.25, 1.0, 0.125, 1.0, 0.125, 1.0, 0.25, 1.0, 0.125, 0.5, 0.125, 0.75, 0.0, 0.75, 0.0, 0.5, 1.0, 0.875, 1.0, 1.0, 0.875, 0.9572, 0.875, 0.875, 0.875, 0.875, 0.875, 0.9572, 0.75, 0.9572, 0.75, 0.875, 0.75, 0.875, 0.75, 0.9572, 0.625, 0.9572, 0.625, 0.875, 0.625, 0.875, 0.625, 0.9572, 0.5, 1.0, 0.5, 0.875, 0.5, 0.875, 0.5, 1.0, 0.375, 1.0, 0.375, 0.875, 0.25, 1.0, 0.125, 1.0, 0.125, 1.0, 0.25, 1.0, 0.25, 0.875, 0.375, 0.875, 0.375, 0.875, 0.25, 0.875, 0.125, 0.875, 0.125, 1.0, 0.0, 1.0, 0.0, 0.875, 0.75, 0.9572, 0.875, 0.9572, 0.875, 1.0, 0.75, 1.0, 0.625, 0.9572, 0.75, 0.9572, 0.75, 1.0, 0.625, 1.0, 0.25, 1.0, 0.375, 1.0, 0.375, 1.0, 0.25, 1.0, 0.125, 1.0, 0.25, 1.0, 0.25, 1.0, 0.125, 1.0, 0.5625, 0.75, 0.75, 0.75, 0.75, 0.75, 0.5625, 0.75, 0.125, 0.75, 0.125, 0.875, 0.0, 0.875, 0.25, 0.75, 0.125, 0.75, 0.125, 0.75, 0.25, 0.75, 0.25, 0.75, 0.25, 0.875, 0.125, 0.875, 0.125, 0.75, 0.375, 0.75, 0.375, 0.875, 0.25, 0.875, 0.5, 0.75, 0.5, 0.875, 0.375, 0.875, 0.375, 0.75, 0.625, 0.75, 0.625, 0.875, 0.5, 0.875, 0.75, 0.75, 0.75, 0.875, 0.625, 0.875, 0.625, 0.75, 0.875, 0.75, 0.875, 0.875, 0.75, 0.875, 1.0, 0.75, 1.0, 0.875, 0.875, 0.875, 0.875, 0.75, 0.125, 1.0, 0.125, 0.875, 0.125, 0.875, 0.125, 1.0, 0.25, 0.875, 0.375, 0.875, 0.375, 0.875, 0.25, 0.875, 0.125, 1.0, 0.125, 0.875, 0.125, 0.875, 0.125, 1.0, 0.375, 0.875, 0.375, 1.0, 0.375, 1.0, 0.375, 0.875, 0.125, 0.875, 0.25, 0.875, 0.25, 0.875, 0.125, 0.875, 0.375, 1.0, 0.25, 1.0, 0.25, 1.0, 0.375, 1.0, 0.375, 0.875, 0.375, 1.0, 0.25, 1.0, 0.25, 0.875, 0.25, 0.875, 0.25, 1.0, 0.125, 1.0, 0.125, 0.875, 0.375, 0.875, 0.375, 1.0, 0.375, 1.0, 0.375, 0.875, 0.375, 1.0, 0.25, 1.0, 0.25, 1.0, 0.375, 1.0, 0.125, 0.875, 0.25, 0.875, 0.25, 0.875, 0.125, 0.875, 0.25, 1.0, 0.125, 1.0, 0.125, 1.0, 0.25, 1.0, 0.75, 0.75, 0.625, 0.75, 0.625, 0.75, 0.75, 0.75, 0.99, 0.25, 0.9197, 0.08029, 0.9197, 0.08029, 0.99, 0.25, 0.5803, 0.08029, 0.51, 0.25, 0.51, 0.25, 0.5803, 0.08029, 0.99, 0.25, 0.9197, 0.08029, 0.9197, 0.08029, 0.99, 0.25, 0.9197, 0.4197, 0.99, 0.25, 0.9197, 0.4197, 0.5803, 0.08029, 0.51, 0.25, 0.51, 0.25, 0.5803, 0.08029, 0.51, 0.25, 0.5803, 0.4197, 0.5803, 0.4197, 0.51, 0.25, 0.9197, 0.4197, 0.99, 0.25, 0.9197, 0.4197, 0.75, 0.01, 0.5803, 0.08029, 0.75, 0.01, 0.51, 0.25, 0.5803, 0.4197, 0.5803, 0.4197, 0.51, 0.25, 0.9197, 0.4197, 0.99, 0.25, 0.99, 0.25, 0.9197, 0.4197, 0.51, 0.25, 0.5803, 0.4197, 0.5803, 0.4197, 0.51, 0.25, 0.9197, 0.08029, 0.75, 0.01, 0.75, 0.01, 0.9197, 0.08029, 0.51, 0.25, 0.5803, 0.4197, 0.51, 0.25, 0.5803, 0.4197, 0.75, 0.49, 0.5803, 0.4197, 0.75, 0.01, 0.5803, 0.08029, 0.75, 0.01, 0.5803, 0.4197, 0.75, 0.49, 0.5803, 0.4197, 0.5803, 0.4197, 0.75, 0.49, 0.5803, 0.4197, 0.75, 0.01, 0.5803, 0.08029, 0.75, 0.01, 0.75, 0.01, 0.5803, 0.08029, 0.5803, 0.08029, 0.75, 0.01, 0.5803, 0.4197, 0.75, 0.49, 0.75, 0.49, 0.5803, 0.4197, 0.9197, 0.4197, 0.99, 0.25, 0.9197, 0.4197, 0.99, 0.25, 0.9197, 0.08029, 0.9197, 0.08029, 0.99, 0.25, 0.5803, 0.08029, 0.51, 0.25, 0.5803, 0.08029, 0.75, 0.49, 0.9197, 0.4197, 0.9197, 0.4197, 0.75, 0.49, 0.99, 0.25, 0.9197, 0.08029, 0.9197, 0.08029, 0.99, 0.25, 0.5803, 0.08029, 0.51, 0.25, 0.51, 0.25, 0.5803, 0.08029, 0.51, 0.25, 0.5803, 0.4197, 0.51, 0.25, 0.99, 0.25, 0.9197, 0.08029, 0.9197, 0.08029, 0.99, 0.25, 0.99, 0.25, 0.9197, 0.08029, 0.9197, 0.08029, 0.99, 0.25, 0.99, 0.25, 0.9197, 0.08029, 0.9197, 0.08029, 0.99, 0.25, 0.99, 0.25, 0.9197, 0.08029, 0.9197, 0.08029, 0.99, 0.25, 0.51, 0.25, 0.5803, 0.4197, 0.5803, 0.4197, 0.51, 0.25, 0.5803, 0.08029, 0.51, 0.25, 0.5803, 0.08029, 0.75, 0.01, 0.5803, 0.08029, 0.5803, 0.08029, 0.75, 0.01, 0.75, 0.49, 0.9197, 0.4197, 0.9197, 0.4197, 0.75, 0.49, 0.51, 0.25, 0.5803, 0.4197, 0.51, 0.25, 0.9197, 0.4197, 0.99, 0.25, 0.9197, 0.4197, 0.5803, 0.08029, 0.51, 0.25, 0.5803, 0.08029, 0.5803, 0.4197, 0.75, 0.49, 0.75, 0.49, 0.5803, 0.4197, 0.5803, 0.08029, 0.51, 0.25, 0.51, 0.25, 0.5803, 0.08029, 0.99, 0.25, 0.9197, 0.08029, 0.9197, 0.08029, 0.99, 0.25, 0.5529, 0.1464, 0.5803, 0.08029, 0.5803, 0.08029, 0.5803, 0.4197, 0.5803, 0.08029, 0.51, 0.25, 0.5135, 0.2417, 0.5529, 0.1464, 0.99, 0.25, 0.9197, 0.08029, 0.9197, 0.08029, 0.99, 0.25, 0.75, 0.01, 0.5803, 0.08029, 0.5803, 0.08029, 0.75, 0.01, 0.99, 0.25, 0.9197, 0.08029, 0.9197, 0.08029, 0.99, 0.25, 0.99, 0.25, 0.9197, 0.08029, 0.75, 0.01, 0.75, 0.01, 0.99, 0.25, 0.5803, 0.4197, 0.75, 0.49, 0.9197, 0.4197, 0.9197, 0.4197, 0.5656, 0.4136, 0.5625, 0.75, 1.0, 0.75, 0.75, 0.75, 0.75, 0.75, 0.75, 0.75, 0.75, 0.75, 0.625, 0.75, 0.625, 0.75, 0.25, 0.75, 0.25, 0.75, 0.125, 0.75, 0.125, 0.75, 0.75, 0.75, 0.5625, 0.75, 0.25, 0.75, 0.5625, 0.75, 0.25, 0.75, 0.25, 0.75, 0.5625, 0.75, 0.5, 0.75, 0.5625, 0.75, 0.25, 0.75, 0.25, 0.75, 0.5625, 0.75, 0.5625, 0.75, 0.25, 0.75, 0.25, 0.75, 0.5625, 0.75, 0.75, 0.75, 0.625, 0.75, 0.625, 0.75, 0.75, 0.75, 0.25, 0.75, 0.125, 0.75, 0.125, 0.75, 0.25, 0.75, 0.5625, 0.75, 0.75, 0.75, 0.75, 0.75, 0.5625, 0.75, 0.375, 0.75, 0.375, 0.875, 0.375, 0.875, 0.375, 0.75, 0.375, 0.75, 0.375, 0.75, 0.375, 0.75, 0.375, 0.75, 0.375, 0.75, 0.375, 0.75, 0.375, 0.75, 0.375, 0.75, 0.375, 0.75, 0.375, 0.75, 0.375, 0.75, 0.375, 0.75, 0.375, 0.75, 0.375, 0.75, 0.375, 0.75, 0.375, 0.75, 0.375, 0.75, 0.375, 0.75, 0.375, 0.75, 0.375, 0.75, 0.375, 0.75, 0.375, 0.75, 0.375, 0.75, 0.375, 0.75, 0.375, 0.75, 0.375, 0.75, 0.375, 0.75, 0.375, 0.75, 0.375, 0.75, 0.375, 0.75, 0.375, 0.75, 0.375, 0.75, 0.375, 0.75, 0.375, 0.75, 0.375, 0.75, 0.375, 0.75, 0.375, 0.75, 0.375, 0.75, 0.375, 0.75, 0.375, 0.75, 0.375, 0.75, 0.375, 0.75, 0.375, 0.75, 0.375, 0.75, 0.375, 0.75, 0.375, 0.75, 0.375, 0.75, 0.375, 0.75, 0.375, 0.75, 0.375, 0.875, 0.375, 0.875, 0.375, 0.75, 0.375, 0.875, 0.375, 0.75, 0.375, 0.75, 0.375, 0.875, 0.375, 0.75, 0.375, 0.75, 0.375, 0.75, 0.375, 0.75, 0.375, 0.75, 0.375, 0.75, 0.375, 0.75, 0.375, 0.75, 0.375, 0.75, 0.375, 0.75, 0.375, 0.75, 0.375, 0.75, 0.375, 0.75, 0.375, 0.75, 0.375, 0.75, 0.375, 0.75, 0.375, 0.75, 0.375, 0.75, 0.375, 0.75, 0.375, 0.75, 0.375, 0.75, 0.375, 0.75, 0.375, 0.75, 0.375, 0.75, 0.375, 0.75, 0.375, 0.75, 0.375, 0.75, 0.375, 0.75, 0.375, 0.75, 0.375, 0.75, 0.375, 0.75, 0.375, 0.75, 0.375, 0.75, 0.375, 0.75, 0.375, 0.75, 0.375, 0.75, 0.375, 0.75, 0.375, 0.875, 0.375, 0.875, 0.375, 0.75, 0.375, 0.75, 0.375, 0.75, 0.375, 0.75, 0.375, 0.75, 0.375, 0.75, 0.375, 0.75, 0.375, 0.75, 0.375, 0.75, 0.375, 0.75, 0.375, 0.75, 0.375, 0.75, 0.375, 0.75, 0.375, 0.75, 0.375, 0.75, 0.375, 0.75, 0.375, 0.75, 0.375, 0.75, 0.375, 0.75, 0.375, 0.75, 0.375, 0.75, 0.375, 0.75, 0.375, 0.875, 0.375, 0.875, 0.375, 0.75, 0.375, 0.75, 0.375, 0.75, 0.375, 0.75, 0.375, 0.75, 0.375, 0.75, 0.375, 0.75, 0.375, 0.75, 0.375, 0.75, 0.375, 0.75, 0.375, 0.75, 0.375, 0.75, 0.375, 0.75, 0.375, 0.75, 0.375, 0.75, 0.375, 0.75, 0.375, 0.75, 0.375, 0.75, 0.375, 0.875, 0.375, 0.875, 0.375, 0.75, 0.375, 0.75, 0.375, 0.75, 0.375, 0.75, 0.375, 0.75, 0.375, 0.75, 0.375, 0.75, 0.375, 0.75, 0.375, 0.75, 0.375, 0.75, 0.375, 0.75, 0.375, 0.75, 0.375, 0.75, 0.375, 0.75, 0.375, 0.75, 0.375, 0.75, 0.375, 0.75, 0.375, 0.75, 0.375, 0.75, 0.375, 0.75, 0.375, 0.75, 0.375, 0.75, 0.375, 0.75, 0.375, 0.75, 0.375, 0.75, 0.375, 0.75, 0.375, 0.75, 0.375, 0.75, 0.375, 0.75, 0.375, 0.75, 0.375, 0.75, 0.375, 0.75, 0.375, 0.75, 0.375, 0.75, 0.375, 0.75, 0.375, 0.75, 0.375, 0.75, 0.375, 0.75, 0.375, 0.75, 0.375, 0.75, 0.375, 0.75, 0.375, 0.75, 0.375, 0.75, 0.375, 0.75, 0.375, 0.75, 0.375, 0.75, 0.375, 0.75, 0.375, 0.75, 0.375, 0.75, 0.375, 0.75, 0.375, 0.875, 0.375, 0.875, 0.375, 0.75, 0.375, 0.75, 0.375, 0.75, 0.375, 0.75, 0.375, 0.75, 0.375, 0.75, 0.375, 0.75, 0.375, 0.75, 0.375, 0.75, 0.375, 0.75, 0.375, 0.75, 0.375, 0.75, 0.375, 0.75, 0.375, 0.75, 0.375, 0.75, 0.375, 0.75, 0.375, 0.75, 0.375, 0.75, 0.375, 0.75, 0.375, 0.75, 0.375, 0.75, 0.375, 0.75, 0.375, 0.875, 0.375, 0.875, 0.375, 0.75, 0.375, 0.75, 0.375, 0.75, 0.375, 0.75, 0.375, 0.75, 0.375, 0.75, 0.375, 0.75, 0.375, 0.75, 0.375, 0.75, 0.375, 0.75, 0.375, 0.75, 0.375, 0.75, 0.375, 0.75, 0.375, 0.75, 0.375, 0.75, 0.375, 0.75, 0.375, 0.75, 0.375, 0.75, 0.375, 0.875, 0.375, 0.875, 0.375, 0.75, 0.375, 0.75, 0.375, 0.75, 0.375, 0.75, 0.375, 0.75, 0.375, 0.75, 0.375, 0.75, 0.375, 0.75, 0.375, 0.75, 0.375, 0.75, 0.375, 0.75, 0.375, 0.75, 0.375, 0.75, 0.375, 0.75, 0.375, 0.75, 0.375, 0.75, 0.375, 0.75, 0.375, 0.75, 0.375, 0.75, 0.375, 0.75, 0.375, 0.75, 0.375, 0.75, 0.375, 0.75, 0.375, 0.75, 0.375, 0.75, 0.375, 0.75, 0.375, 0.75, 0.375, 0.75, 0.375, 0.75, 0.375, 0.75, 0.375, 0.75, 0.375, 0.75, 0.375, 0.75, 0.375, 0.75, 0.375, 0.75, 0.375, 0.75, 0.375, 0.75, 0.375, 0.75, 0.375, 0.75, 0.375, 0.75, 0.375, 0.75, 0.375, 0.75, 0.375, 0.75, 0.375, 0.75, 0.375, 0.75, 0.375, 0.75, 0.375, 0.75, 0.375, 0.75, 0.375, 0.75, 0.375, 0.75, 0.375, 0.75, 0.375, 0.75, 0.375, 0.75, 0.375, 0.75, 0.375, 0.75, 0.375, 0.75, 0.375, 0.75, 0.375, 0.75, 0.375, 0.75, 0.375, 0.75, 0.375, 0.75, 0.375, 0.75, 0.375, 0.75, 0.375, 0.75, 0.375, 0.75, 0.375, 0.75, 0.375, 0.75, 0.375, 0.75, 0.375, 0.75, 0.375, 0.75, 0.375, 0.75, 0.375, 0.75, 0.375, 0.75, 0.375, 0.75, 0.375, 0.75, 0.375, 0.75, 0.375, 0.75, 0.375, 0.75, 0.375, 0.75, 0.375, 0.75, 0.375, 0.75, 0.375, 0.75, 0.375, 0.875, 0.375, 0.875, 0.375, 0.75, 0.375, 0.75, 0.375, 0.75, 0.375, 0.75, 0.375, 0.75, 0.375, 0.75, 0.375, 0.875, 0.375, 0.875, 0.375, 0.75, 0.375, 0.75, 0.375, 0.75, 0.375, 0.75, 0.375, 0.75, 0.375, 0.75, 0.375, 0.75, 0.375, 0.75, 0.375, 0.75, 0.625, 0.75, 0.625, 0.75, 0.625, 0.75, 0.625, 0.75, 0.625, 0.75, 0.625, 0.75, 0.625, 0.75, 0.625, 0.75, 0.625, 0.75, 0.625, 0.75, 0.625, 0.75, 0.625, 0.75, 0.625, 0.75, 0.625, 0.75, 0.625, 0.75, 0.625, 0.75, 0.625, 0.75, 0.625, 0.75, 0.625, 0.75, 0.625, 0.75, 0.625, 0.75, 0.625, 0.75, 0.625, 0.75, 0.625, 0.75, 0.625, 0.75, 0.625, 0.75, 0.625, 0.75, 0.625, 0.75, 0.625, 0.75, 0.625, 0.75, 0.625, 0.75, 0.625, 0.75, 0.625, 0.75, 0.625, 0.75, 0.625, 0.75, 0.625, 0.75, 0.625, 0.75, 0.625, 0.75, 0.625, 0.75, 0.625, 0.75, 0.625, 0.75, 0.625, 0.75, 0.625, 0.75, 0.625, 0.75, 0.625, 0.75, 0.625, 0.75, 0.625, 0.75, 0.625, 0.75, 0.625, 0.75, 0.625, 0.75, 0.625, 0.75, 0.625, 0.75, 0.625, 0.75, 0.625, 0.75, 0.625, 0.75, 0.625, 0.75, 0.625, 0.75, 0.625, 0.75, 0.625, 0.75, 0.625, 0.75, 0.625, 0.75, 0.625, 0.75, 0.625, 0.75, 0.625, 0.75, 0.625, 0.75, 0.625, 0.75, 0.625, 0.75, 0.625, 0.75, 0.625, 0.75, 0.625, 0.75, 0.625, 0.75, 0.625, 0.75, 0.625, 0.75, 0.625, 0.75, 0.625, 0.75, 0.625, 0.75, 0.625, 0.75, 0.625, 0.75, 0.625, 0.75, 0.625, 0.75, 0.625, 0.75, 0.625, 0.75, 0.625, 0.75, 0.625, 0.75, 0.625, 0.75, 0.625, 0.75, 0.625, 0.75, 0.625, 0.75, 0.625, 0.75, 0.625, 0.75, 0.625, 0.75, 0.625, 0.75, 0.625, 0.75, 0.625, 0.75, 0.625, 0.75, 0.625, 0.75, 0.625, 0.75, 0.625, 0.75, 0.625, 0.75, 0.625, 0.75, 0.625, 0.75, 0.625, 0.75, 0.625, 0.75, 0.625, 0.75, 0.625, 0.75, 0.625, 0.75, 0.625, 0.75, 0.625, 0.75, 0.625, 0.75, 0.625, 0.75, 0.625, 0.75, 0.625, 0.75, 0.625, 0.75, 0.625, 0.75, 0.625, 0.75, 0.625, 0.75, 0.625, 0.75, 0.625, 0.75, 0.625, 0.75, 0.625, 0.75, 0.625, 0.75, 0.625, 0.75, 0.625, 0.75])
me_cube.materials.append(mat_material)
me_cube.use_mirror_vertex_groups = False
me_cube.update()

# ---- objects
ob_body = bpy.data.objects.new('body', me_cube)
ob_empty = bpy.data.objects.new('Empty', None)
ob_empty_001 = bpy.data.objects.new('Empty.001', None)
ob_light = bpy.data.objects.new('Light', light_light)
ob_camera = bpy.data.objects.new('Camera', cam_camera)

# ---- transforms, parenting, visibility, modifiers, constraints
ob_body.location = (0.0, 0.0, 3.421)
ob_body.scale = (0.3468, 0.3468, 0.3468)
ob_body.lock_rotations_4d = False
ob_body.empty_display_type = 'ARROWS'
ob_body.lineart.crease_threshold = 0.0
_m = ob_body.modifiers.new('Mirror', 'MIRROR')
_m.use_clip = True
_m = ob_body.modifiers.new('Subdivision', 'SUBSURF')
_m.levels = 2
ob_empty.location = (0.0, 1.333, 2.5)
ob_empty.rotation_euler = (1.571, -0.0, -0.0)
ob_empty.empty_display_type = 'IMAGE'
ob_empty.empty_display_size = 5.0
ob_empty_001.location = (0.0, 0.0, 2.5)
ob_empty_001.rotation_euler = (1.571, -0.0, 1.571)
ob_empty_001.empty_display_type = 'IMAGE'
ob_empty_001.empty_display_size = 5.0
ob_light.location = (4.076, 1.005, 5.904)
ob_light.rotation_euler = (0.6503, 0.05522, 1.866)
ob_light.lock_rotations_4d = False
ob_light.empty_display_type = 'ARROWS'
ob_light.color = (0.0, 0.0, 0.0, 0.0)
ob_light.lineart.crease_threshold = 0.0
ob_camera.location = (7.359, -6.926, 4.958)
ob_camera.rotation_euler = (1.109, 0.0, 0.8149)
ob_camera.lock_rotations_4d = False
ob_camera.empty_display_type = 'ARROWS'
ob_camera.color = (0.0, 0.0, 0.0, 0.0)
ob_camera.display_type = 'WIRE'
ob_camera.lineart.crease_threshold = 0.0

# ---- collection membership
col_collection.objects.link(ob_body)
col_assets.objects.link(ob_empty)
col_assets.objects.link(ob_empty_001)
col_tools.objects.link(ob_light)
col_tools.objects.link(ob_camera)

# ---- scene / render settings (as saved in the file)
scene.camera = ob_camera
scene.frame_start = 1; scene.frame_end = 250; scene.frame_set(1)
scene.render.engine = 'CYCLES'
scene.cycles.sampling_pattern = 'TABULATED_SOBOL'
scene.cycles.use_light_tree = False
scene.view_settings.view_transform = 'Filmic'
bpy.context.view_layer.update()
